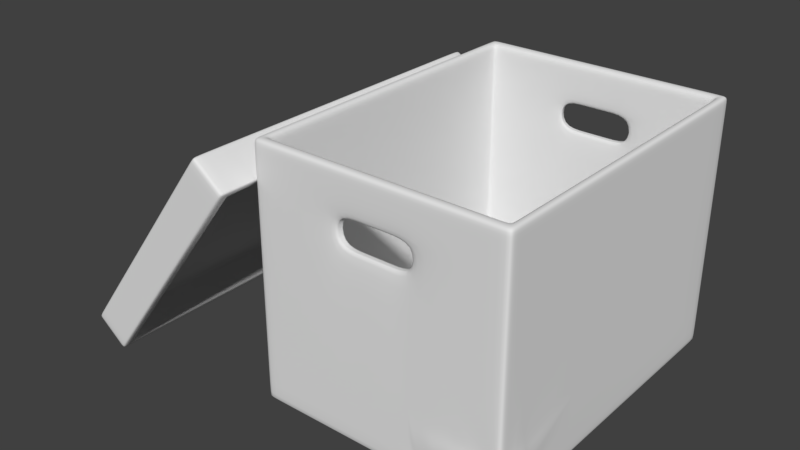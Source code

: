 # Source: Box2.blend  (saved by Blender 2.78.0; exported with 4.5.12 LTS)
import bpy
from mathutils import Matrix  # noqa: F401  (used for matrix-valued properties, if any)

bpy.ops.wm.read_factory_settings(use_empty=True)
scene = bpy.context.scene
scene.name = 'Scene'

# ---- collections
col_collection_1 = bpy.data.collections.new('Collection 1'); scene.collection.children.link(col_collection_1)
col_collection_2 = bpy.data.collections.new('Collection 2'); scene.collection.children.link(col_collection_2)
col_collection_2.hide_render = True
col_collection_2.hide_viewport = True

# ---- materials (node trees are filled in below, after node groups)
mat_material = bpy.data.materials.new('Material')
mat_material.alpha_threshold = 0.0
mat_material.roughness = 0.5

# ---- material node trees
mat_material.use_nodes = True; mat_material.node_tree.nodes.clear()
_N = mat_material.node_tree.nodes; _L = mat_material.node_tree.links
n0 = _N.new('ShaderNodeOutputMaterial'); n0.name = 'Material Output'; n0.location = (300, 300)
n1 = _N.new('ShaderNodeMixShader'); n1.name = 'Mix Shader'; n1.location = (10, 300)
n1.inputs[0].default_value = 0.75
n2 = _N.new('ShaderNodeBsdfDiffuse'); n2.name = 'Diffuse BSDF'; n2.location = (-190, 200)
n3 = _N.new('ShaderNodeBsdfGlass'); n3.name = 'Glass BSDF'; n3.location = (-190, 100)
n3.distribution = 'BECKMANN'
n3.inputs[2].default_value = 1.45
_L.new(n1.outputs[0], n0.inputs[0])
_L.new(n2.outputs[0], n1.inputs[1])
_L.new(n3.outputs[0], n1.inputs[2])
n0.is_active_output = True

# ---- world
world_world = bpy.data.worlds.new('World'); scene.world = world_world
world_world.color = (0.05088, 0.05088, 0.05088)
world_world.use_sun_shadow = False
world_world.sun_shadow_jitter_overblur = 0.0
world_world.cycles.sampling_method = 'MANUAL'

# ---- meshes
me_cube_001 = bpy.data.meshes.new('Cube.001')
me_cube_001.from_pydata([(-1.0, -1.0, 2.013), (-1.0, 1.0, 2.013), (1.0, -1.0, 2.013), (1.0, 1.0, 2.013), (-1.0, -1.0, 0.0), (-1.0, 1.0, 0.0), (1.0, 1.0, 0.0), (-0.9328, -0.9328, 2.013), (-0.9328, 0.9328, 2.013), (0.9328, -0.9328, 2.013), (0.9328, 0.9328, 2.013), (-0.9328, -0.9328, 0.04738), (-0.9328, 0.9328, 0.04738), (0.9328, 0.9328, 0.04738), (-0.9504, 1.0, 2.013), (0.9504, 1.0, 2.013), (0.9504, -1.0, 2.013), (-0.9504, -1.0, 2.013), (-0.9504, -1.0, 1.192e-07), (-0.9504, 1.0, 1.192e-07), (0.9504, 1.0, 1.192e-07), (-0.8866, 0.9328, 2.013), (0.8866, 0.9328, 2.013), (0.8866, -0.9328, 2.013), (-0.8866, -0.9328, 2.013), (-0.8866, 0.9328, 0.04738), (0.8866, 0.9328, 0.04738), (0.8791, -0.9223, 0.02743), (-0.8866, -0.9328, 0.04738), (-1.0, -0.9536, 2.013), (-1.0, 0.9536, 2.013), (1.0, 0.9536, 2.013), (1.0, -0.9536, 2.013), (1.0, 0.9536, 5.96e-08), (-1.0, -0.9536, 5.96e-08), (-1.0, 0.9536, 5.96e-08), (-0.9328, -0.8895, 2.013), (-0.9328, 0.8895, 2.013), (0.9328, 0.8895, 2.013), (0.9328, -0.8895, 2.013), (-0.9328, -0.8895, 0.04738), (-0.9328, 0.8895, 0.04738), (0.9328, 0.8895, 0.04738), (0.987, -0.8846, 0.01952), (0.8866, 0.8895, 0.04738), (0.9439, -0.9122, 0.02155), (-0.8866, 0.8895, 0.04738), (-0.8866, -0.8895, 0.04738), (0.9504, 0.9536, 1.788e-07), (-0.9504, -0.9536, 1.788e-07), (-0.9504, 0.9536, 1.788e-07), (-1.0, -1.0, 0.04478), (-1.0, -1.0, 1.968), (-1.0, 1.0, 1.968), (-1.0, 1.0, 0.04478), (1.0, 1.0, 1.968), (1.0, 1.0, 0.04478), (1.0, -1.0, 1.968), (0.9504, -1.0, 1.968), (-0.9504, -1.0, 1.968), (-0.9504, -1.0, 0.04478), (-0.9504, 1.0, 1.968), (-0.9504, 1.0, 0.04478), (0.9504, 1.0, 1.968), (0.9504, 1.0, 0.04478), (1.0, 0.9536, 1.968), (1.0, 0.9536, 0.04478), (1.0, -0.9536, 1.968), (-1.0, -0.9536, 1.968), (-1.0, -0.9536, 0.04478), (-1.0, 0.9536, 1.968), (-1.0, 0.9536, 0.04478), (0.9328, 0.9328, 1.935), (0.9328, 0.9328, 0.1254), (0.9328, -0.9328, 1.935), (-0.9328, -0.9328, 1.935), (-0.9328, -0.9328, 0.1254), (-0.9328, 0.9328, 0.1254), (-0.9328, 0.9328, 1.935), (0.8866, 0.9328, 1.935), (0.8866, 0.9328, 0.1254), (-0.8866, 0.9328, 1.935), (-0.8866, 0.9328, 0.1254), (-0.8866, -0.9328, 1.935), (-0.8866, -0.9328, 0.1254), (0.8866, -0.9328, 1.935), (-0.9328, 0.8895, 1.935), (-0.9328, 0.8895, 0.1254), (-0.9328, -0.8895, 1.935), (-0.9328, -0.8895, 0.1254), (0.9328, -0.8895, 1.935), (0.9328, 0.8895, 1.935), (0.9328, 0.8895, 0.1254), (-0.3168, 1.0, 2.013), (0.3168, 1.0, 2.013), (0.3168, -1.0, 2.013), (-0.3168, -1.0, 2.013), (0.3168, -1.0, 1.192e-07), (-0.3168, -1.0, 1.192e-07), (-0.3168, 1.0, 1.192e-07), (0.3168, 1.0, 1.192e-07), (-0.2955, 0.9328, 2.013), (0.2955, 0.9328, 2.013), (0.2955, -0.9328, 2.013), (-0.2955, -0.9328, 2.013), (-0.2955, 0.9328, 0.04738), (0.2955, 0.9328, 0.04738), (0.2955, -0.9328, 0.04738), (-0.2955, -0.9328, 0.04738), (-0.3168, -0.9536, 1.788e-07), (0.3168, -0.9536, 1.788e-07), (-0.3168, 0.9536, 1.788e-07), (0.3168, 0.9536, 1.788e-07), (-0.2955, 0.8895, 0.04738), (0.2955, 0.8895, 0.04738), (-0.2955, -0.8895, 0.04738), (0.2955, -0.8895, 0.04738), (-0.3168, 1.0, 0.04478), (0.3168, 1.0, 0.04478), (-0.3168, 1.0, 1.968), (0.3168, 1.0, 1.968), (0.3168, -1.0, 0.04478), (-0.3168, -1.0, 0.04478), (0.3168, -1.0, 1.968), (-0.3168, -1.0, 1.968), (0.2955, -0.9328, 1.935), (-0.2955, -0.9328, 1.935), (0.2955, -0.9328, 0.1254), (-0.2955, -0.9328, 0.1254), (-0.2955, 0.9328, 1.935), (0.2955, 0.9328, 1.935), (-0.2955, 0.9328, 0.1254), (0.2955, 0.9328, 0.1254), (-1.0, -1.0, 1.684), (-1.0, 1.0, 1.684), (1.0, 1.0, 1.684), (1.0, -1.0, 1.684), (0.9504, -1.0, 1.684), (-0.9504, -1.0, 1.684), (-0.9504, 1.0, 1.684), (0.9504, 1.0, 1.684), (1.0, 0.9536, 1.684), (1.0, -0.9536, 1.684), (-1.0, -0.9536, 1.684), (-1.0, 0.9536, 1.684), (0.3168, -1.0, 1.684), (-0.3168, -1.0, 1.684), (-0.3168, 1.0, 1.684), (0.3168, 1.0, 1.684), (-1.0, 1.0, 1.462), (1.0, 1.0, 1.462), (1.0, -1.0, 1.462), (0.9504, -1.0, 1.462), (-0.9504, -1.0, 1.462), (-0.9504, 1.0, 1.462), (0.9504, 1.0, 1.462), (1.0, 0.9536, 1.462), (1.0, -0.9536, 1.462), (-1.0, -0.9536, 1.462), (-1.0, 0.9536, 1.462), (0.3168, -1.0, 1.462), (-0.3168, -1.0, 1.462), (-0.3168, 1.0, 1.462), (0.3168, 1.0, 1.462), (-1.0, -1.0, 1.462), (0.9328, 0.9328, 1.459), (0.9328, -0.9328, 1.459), (-0.9328, -0.9328, 1.459), (-0.9328, 0.9328, 1.459), (0.8866, 0.9328, 1.459), (-0.8866, 0.9328, 1.459), (-0.8866, -0.9328, 1.459), (0.8866, -0.9328, 1.459), (-0.9328, 0.8895, 1.459), (-0.9328, -0.8895, 1.459), (0.9328, -0.8895, 1.459), (0.9328, 0.8895, 1.459), (0.2955, 0.9328, 1.459), (-0.2955, 0.9328, 1.459), (-0.2955, -0.9328, 1.459), (0.2955, -0.9328, 1.459), (0.9328, -0.9328, 1.689), (-0.9328, 0.9328, 1.689), (0.9328, 0.9328, 1.689), (-0.9328, -0.9328, 1.689), (0.8866, 0.9328, 1.689), (-0.8866, 0.9328, 1.689), (-0.8866, -0.9328, 1.689), (0.8866, -0.9328, 1.689), (-0.9328, 0.8895, 1.689), (-0.9328, -0.8895, 1.689), (0.9328, -0.8895, 1.689), (0.9328, 0.8895, 1.689), (0.2955, 0.9328, 1.689), (-0.2955, 0.9328, 1.689), (-0.2955, -0.9328, 1.689), (0.2955, -0.9328, 1.689), (0.3097, -0.9776, 1.461), (0.3026, -0.9552, 1.46), (-0.3026, -0.9552, 1.46), (-0.3097, -0.9776, 1.461), (-0.3026, -0.9552, 1.687), (-0.3097, -0.9776, 1.686), (0.3026, -0.9552, 1.687), (0.3097, -0.9776, 1.686), (-0.3097, 0.9776, 1.461), (-0.3026, 0.9552, 1.46), (0.3026, 0.9552, 1.46), (0.3097, 0.9776, 1.461), (0.3026, 0.9552, 1.687), (0.3097, 0.9776, 1.686), (-0.3026, 0.9552, 1.687), (-0.3097, 0.9776, 1.686), (0.1056, -1.0, 2.013), (-0.1056, -1.0, 2.013), (0.09851, -0.9328, 2.013), (-0.09851, -0.9328, 2.013), (0.1056, -1.0, 1.968), (-0.1056, -1.0, 1.968), (0.09851, -0.9328, 1.935), (-0.09851, -0.9328, 1.935), (0.1056, -1.0, 1.684), (-0.1056, -1.0, 1.684), (0.09851, -0.9328, 1.689), (-0.09851, -0.9328, 1.689), (0.1009, -0.9552, 1.687), (-0.1009, -0.9552, 1.687), (0.1032, -0.9776, 1.686), (-0.1032, -0.9776, 1.686), (0.1056, -1.0, 1.192e-07), (-0.1056, -1.0, 1.192e-07), (-0.1056, 1.0, 1.192e-07), (0.1056, 1.0, 1.192e-07), (-0.09851, 0.9328, 0.04738), (0.09851, 0.9328, 0.04738), (0.09851, -0.9328, 0.04738), (-0.09851, -0.9328, 0.04738), (-0.1056, -0.9536, 1.788e-07), (0.1056, -0.9536, 1.788e-07), (-0.1056, 0.9536, 1.788e-07), (0.1056, 0.9536, 1.788e-07), (-0.09851, 0.8895, 0.04738), (0.09851, 0.8895, 0.04738), (-0.09851, -0.8895, 0.04738), (0.09851, -0.8895, 0.04738), (-0.1056, 1.0, 0.04478), (0.1056, 1.0, 0.04478), (0.1056, -1.0, 0.04478), (-0.1056, -1.0, 0.04478), (0.09851, -0.9328, 0.1254), (-0.09851, -0.9328, 0.1254), (-0.09851, 0.9328, 0.1254), (0.09851, 0.9328, 0.1254), (0.1056, -1.0, 1.462), (-0.1056, -1.0, 1.462), (-0.1056, 1.0, 1.462), (0.1056, 1.0, 1.462), (0.09851, -0.9328, 1.459), (-0.09851, -0.9328, 1.459), (-0.09851, 0.9328, 1.459), (0.09851, 0.9328, 1.459), (-0.1009, -0.9552, 1.46), (0.1009, -0.9552, 1.46), (-0.1032, -0.9776, 1.461), (0.1032, -0.9776, 1.461), (0.1009, 0.9552, 1.46), (-0.1009, 0.9552, 1.46), (0.1032, 0.9776, 1.461), (-0.1032, 0.9776, 1.461), (-0.1056, 1.0, 2.013), (0.1056, 1.0, 2.013), (-0.09851, 0.9328, 2.013), (0.09851, 0.9328, 2.013), (-0.1056, 1.0, 1.968), (0.1056, 1.0, 1.968), (-0.09851, 0.9328, 1.935), (0.09851, 0.9328, 1.935), (-0.1056, 1.0, 1.684), (0.1056, 1.0, 1.684), (-0.09851, 0.9328, 1.689), (0.09851, 0.9328, 1.689), (-0.1009, 0.9552, 1.687), (0.1009, 0.9552, 1.687), (-0.1032, 0.9776, 1.686), (0.1032, 0.9776, 1.686), (-2.295, -1.222, 0.01092), (-2.295, 0.9002, 0.01092), (-0.9978, -1.222, 1.709), (-0.9978, 0.9002, 1.709), (-2.254, -1.155, 0.06432), (-2.254, 0.833, 0.06432), (-1.039, -1.155, 1.656), (-1.039, 0.833, 1.656), (-2.265, 0.9002, 0.0503), (-1.028, 0.9002, 1.67), (-1.028, -1.222, 1.67), (-2.265, -1.222, 0.0503), (-2.226, 0.833, 0.101), (-1.067, 0.833, 1.619), (-1.067, -1.155, 1.619), (-2.226, -1.155, 0.101), (-2.295, -1.176, 0.01092), (-2.295, 0.8538, 0.01092), (-0.9978, 0.8538, 1.709), (-0.9978, -1.176, 1.709), (-2.254, -1.111, 0.06432), (-2.254, 0.7897, 0.06432), (-1.039, 0.7897, 1.656), (-1.039, -1.111, 1.656), (-1.839, 0.9002, 0.6082), (-1.454, 0.9002, 1.112), (-1.454, -1.222, 1.112), (-1.839, -1.222, 0.6082), (-1.826, 0.833, 0.6251), (-1.467, 0.833, 1.095), (-1.467, -1.155, 1.095), (-1.826, -1.155, 0.6251), (-1.582, -1.222, 0.9439), (-1.711, -1.222, 0.776), (-1.587, -1.155, 0.9382), (-1.706, -1.155, 0.7817), (-1.711, 0.9002, 0.776), (-1.582, 0.9002, 0.9439), (-1.706, 0.833, 0.7817), (-1.587, 0.833, 0.9382), (-2.311, -1.222, 0.0229), (-2.311, 0.9002, 0.0229), (-1.013, -1.222, 1.721), (-1.013, 0.9002, 1.721), (-2.27, -1.155, 0.0763), (-2.27, 0.833, 0.0763), (-1.054, -1.155, 1.668), (-1.054, 0.833, 1.668), (-2.281, 0.9002, 0.06228), (-1.044, 0.9002, 1.682), (-1.044, -1.222, 1.682), (-2.281, -1.222, 0.06228), (-2.242, 0.833, 0.113), (-1.082, 0.833, 1.631), (-1.082, -1.155, 1.631), (-2.242, -1.155, 0.113), (-2.311, -1.176, 0.0229), (-2.311, 0.8538, 0.0229), (-1.013, 0.8538, 1.721), (-1.013, -1.176, 1.721), (-2.27, -1.111, 0.0763), (-2.27, 0.7897, 0.0763), (-1.054, 0.7897, 1.668), (-1.054, -1.111, 1.668), (-1.855, 0.9002, 0.6202), (-1.47, 0.9002, 1.124), (-1.47, -1.222, 1.124), (-1.855, -1.222, 0.6202), (-1.842, 0.833, 0.6371), (-1.483, 0.833, 1.107), (-1.483, -1.155, 1.107), (-1.842, -1.155, 0.6371), (-1.598, -1.222, 0.9559), (-1.726, -1.222, 0.788), (-1.602, -1.155, 0.9502), (-1.722, -1.155, 0.7937), (-1.726, 0.9002, 0.788), (-1.598, 0.9002, 0.9559), (-1.722, 0.833, 0.7937), (-1.602, 0.833, 0.9502), (-2.457, -1.222, 0.1347), (-2.457, 0.9002, 0.1347), (-1.16, -1.222, 1.833), (-1.16, 0.9002, 1.833), (-2.416, -1.155, 0.1881), (-2.416, 0.833, 0.1881), (-1.201, -1.155, 1.779), (-1.201, 0.833, 1.779), (-2.427, 0.9002, 0.1741), (-1.19, 0.9002, 1.793), (-1.19, -1.222, 1.793), (-2.427, -1.222, 0.1741), (-2.388, 0.833, 0.2248), (-1.229, 0.833, 1.743), (-1.229, -1.155, 1.743), (-2.388, -1.155, 0.2248), (-2.457, -1.176, 0.1347), (-2.457, 0.8538, 0.1347), (-1.16, 0.8538, 1.833), (-1.16, -1.176, 1.833), (-2.416, -1.111, 0.1881), (-2.416, 0.7897, 0.1881), (-1.201, 0.7897, 1.779), (-1.201, -1.111, 1.779), (-2.001, 0.9002, 0.732), (-1.616, 0.9002, 1.235), (-1.616, -1.222, 1.235), (-2.001, -1.222, 0.732), (-1.988, 0.833, 0.7489), (-1.629, 0.833, 1.219), (-1.629, -1.155, 1.219), (-1.988, -1.155, 0.7489), (-1.744, -1.222, 1.068), (-1.873, -1.222, 0.8998), (-1.749, -1.155, 1.062), (-1.868, -1.155, 0.9054), (-1.873, 0.9002, 0.8998), (-1.744, 0.9002, 1.068), (-1.868, 0.833, 0.9054), (-1.749, 0.833, 1.062), (-2.489, -1.222, 0.1586), (-2.489, 0.9002, 0.1586), (-1.191, -1.222, 1.857), (-1.191, 0.9002, 1.857), (-2.448, -1.155, 0.212), (-2.448, 0.833, 0.212), (-1.232, -1.155, 1.803), (-1.232, 0.833, 1.803), (-2.458, 0.9002, 0.198), (-1.221, 0.9002, 1.817), (-1.221, -1.222, 1.817), (-2.458, -1.222, 0.198), (-2.42, 0.833, 0.2488), (-1.26, 0.833, 1.767), (-1.26, -1.155, 1.767), (-2.42, -1.155, 0.2488), (-2.489, -1.176, 0.1586), (-2.489, 0.8538, 0.1586), (-1.191, 0.8538, 1.857), (-1.191, -1.176, 1.857), (-2.448, -1.113, 0.212), (-2.448, 0.7847, 0.212), (-1.232, 0.7847, 1.803), (-1.232, -1.113, 1.803), (-2.032, 0.9002, 0.7559), (-1.648, 0.9002, 1.259), (-1.648, -1.222, 1.259), (-2.032, -1.222, 0.7559), (-2.019, 0.833, 0.7728), (-1.66, 0.833, 1.243), (-1.66, -1.155, 1.243), (-2.019, -1.155, 0.7728), (-1.776, -1.222, 1.092), (-1.904, -1.222, 0.9238), (-1.78, -1.155, 1.086), (-1.9, -1.155, 0.9294), (-1.904, 0.9002, 0.9238), (-1.776, 0.9002, 1.092), (-1.9, 0.833, 0.9294), (-1.78, 0.833, 1.086), (-2.528, -1.222, 0.1886), (-2.528, 0.9002, 0.1886), (-1.23, -1.222, 1.887), (-1.23, 0.9002, 1.887), (-2.498, 0.9002, 0.228), (-1.26, 0.9002, 1.847), (-1.26, -1.222, 1.847), (-2.498, -1.222, 0.228), (-2.528, -1.176, 0.1886), (-2.528, 0.8538, 0.1886), (-1.23, 0.8538, 1.887), (-1.23, -1.176, 1.887), (-2.071, 0.9002, 0.7859), (-1.687, 0.9002, 1.289), (-1.687, -1.222, 1.289), (-2.071, -1.222, 0.7859), (-1.815, -1.222, 1.122), (-1.943, -1.222, 0.9537), (-1.943, 0.9002, 0.9537), (-1.815, 0.9002, 1.122), (-2.554, -1.222, 0.2085), (-2.554, 0.9002, 0.2085), (-1.256, -1.222, 1.907), (-1.256, 0.9002, 1.907), (-2.513, -1.155, 0.2619), (-2.513, 0.833, 0.2619), (-1.297, -1.155, 1.853), (-1.297, 0.833, 1.853), (-2.524, 0.9002, 0.2479), (-1.287, 0.9002, 1.867), (-1.287, -1.222, 1.867), (-2.524, -1.222, 0.2479), (-2.485, 0.833, 0.2987), (-1.325, 0.833, 1.816), (-1.325, -1.155, 1.816), (-2.485, -1.155, 0.2987), (-2.554, -1.176, 0.2085), (-2.554, 0.8538, 0.2085), (-1.256, 0.8538, 1.907), (-1.256, -1.176, 1.907), (-2.513, -1.111, 0.2619), (-2.513, 0.7855, 0.2619), (-1.297, 0.7855, 1.853), (-1.297, -1.111, 1.853), (-2.098, 0.9002, 0.8058), (-1.713, 0.9002, 1.309), (-1.713, -1.222, 1.309), (-2.098, -1.222, 0.8058), (-2.085, 0.833, 0.8228), (-1.726, 0.833, 1.292), (-1.726, -1.155, 1.292), (-2.085, -1.155, 0.8228), (-1.841, -1.222, 1.141), (-1.969, -1.222, 0.9737), (-1.845, -1.155, 1.136), (-1.965, -1.155, 0.9793), (-1.969, 0.9002, 0.9737), (-1.841, 0.9002, 1.141), (-1.965, 0.833, 0.9793), (-1.845, 0.833, 1.136), (-1.26, -1.114, 1.767), (-2.42, -1.114, 0.2488), (-1.66, -1.114, 1.243), (-2.019, -1.114, 0.7728), (-1.78, -1.114, 1.086), (-1.9, -1.114, 0.9294), (-1.26, 0.7785, 1.767), (-2.42, 0.7785, 0.2488), (-1.66, 0.7785, 1.243), (-2.019, 0.7785, 0.7728), (-1.78, 0.7785, 1.086), (-1.9, 0.7785, 0.9294), (-2.485, 0.7812, 0.2987), (-1.325, 0.7812, 1.816), (-2.085, 0.7812, 0.8228), (-1.726, 0.7812, 1.292), (-1.965, 0.7812, 0.9793), (-1.845, 0.7812, 1.136), (-2.485, -1.111, 0.2987), (-1.325, -1.111, 1.816), (-2.085, -1.111, 0.8228), (-1.726, -1.111, 1.292), (-1.965, -1.111, 0.9793), (-1.845, -1.111, 1.136), (-1.0, -0.7464, 2.013), (1.0, -0.7464, 2.013), (1.0, -0.7464, 5.96e-08), (-1.0, -0.7464, 5.96e-08), (-0.9328, -0.6962, 2.013), (0.9328, -0.6962, 2.013), (-0.9328, -0.6962, 0.04738), (0.9328, -0.6963, 0.04738), (0.8866, -0.6962, 0.04738), (-0.8866, -0.6962, 0.04738), (0.9535, -0.7464, 1.788e-07), (-0.9504, -0.7464, 1.788e-07), (-1.0, -0.7464, 0.04478), (-1.0, -0.7464, 1.968), (1.001, -0.7483, 0.04478), (1.0, -0.7464, 1.968), (0.9328, -0.6962, 1.935), (0.9334, -0.6991, 0.1254), (-0.9328, -0.6962, 1.935), (-0.9328, -0.6962, 0.1254), (0.2955, -0.6962, 0.04738), (-0.2955, -0.6962, 0.04738), (0.3168, -0.7464, 1.788e-07), (-0.3168, -0.7464, 1.788e-07), (1.0, -0.7464, 1.684), (-1.0, -0.7464, 1.684), (-1.0, -0.7464, 1.462), (1.0, -0.7464, 1.462), (-0.9328, -0.6962, 1.459), (0.9328, -0.6962, 1.459), (0.9328, -0.6962, 1.689), (-0.9328, -0.6962, 1.689), (0.1056, -0.7464, 1.788e-07), (-0.1056, -0.7464, 1.788e-07), (0.09851, -0.6962, 0.04738), (-0.09851, -0.6962, 0.04738), (1.0, -1.0, 0.4938), (0.9504, -1.0, 0.4938), (1.0, -0.9536, 0.4938), (0.3168, -1.0, 0.4938), (1.0, -0.7464, 0.4938), (1.001, -1.0, 0.404), (1.002, -1.0, 0.347), (0.951, -1.0, 0.404), (0.952, -1.0, 0.3005), (0.9149, -1.0, 0.2838), (1.005, -0.9536, 0.404), (1.008, -0.9538, 0.3293), (0.3168, -1.0, 0.404), (0.3168, -1.0, 0.3142), (0.3168, -1.0, 0.2244), (0.3168, -1.0, 0.1346), (1.003, -0.7483, 0.404), (1.009, -0.7567, 0.3142), (1.009, -0.7616, 0.2244), (1.004, -0.7567, 0.1346), (0.396, -0.9533, 1.788e-07), (0.4753, -0.9498, -0.0001166), (0.5558, -0.9483, -0.001933), (0.6301, -0.9495, 0.007593), (0.6984, -0.951, 0.02112), (0.8167, -0.963, 0.02428), (0.8526, -0.9102, 0.003615), (0.768, -0.9953, 0.03178), (0.6931, -0.9959, 0.0225), (0.6296, -0.9937, 0.007201), (0.5571, -0.9933, -0.003593), (0.4757, -0.9945, -0.0008804), (0.396, -0.999, 1.192e-07), (0.7666, -0.9978, 0.07168), (0.6934, -0.9963, 0.06092), (0.6313, -0.9931, 0.04602), (0.5594, -0.9922, 0.03677), (0.4767, -0.9937, 0.04201), (0.396, -0.9975, 0.04478), (0.396, -0.7464, 1.788e-07), (0.4752, -0.7464, 1.788e-07), (0.5544, -0.7464, 1.788e-07), (0.6336, -0.7464, 1.788e-07), (0.7128, -0.7464, 1.788e-07), (0.7939, -0.7464, 1.788e-07), (0.8768, -0.7464, 1.788e-07), (0.8712, -1.0, 0.4938), (0.792, -1.0, 0.4938), (0.7128, -1.0, 0.4938), (0.6336, -1.0, 0.4938), (0.5544, -1.0, 0.4938), (0.4752, -1.0, 0.4938), (0.396, -1.0, 0.4938), (0.7742, -1.01, 0.1426), (0.7051, -1.01, 0.1326), (0.6396, -1.005, 0.1211), (0.5623, -0.997, 0.1198), (0.4781, -0.999, 0.1292), (0.396, -1.0, 0.1346), (0.8684, -1.009, 0.2678), (0.7887, -1.018, 0.2219), (0.7157, -1.021, 0.2152), (0.6405, -1.013, 0.2115), (0.5597, -1.007, 0.2144), (0.4769, -1.008, 0.2213), (0.396, -1.006, 0.2244), (0.8713, -1.005, 0.3142), (0.792, -1.014, 0.3142), (0.7136, -1.016, 0.3127), (0.6352, -1.014, 0.3112), (0.5554, -1.011, 0.3124), (0.4752, -1.011, 0.3142), (0.396, -1.004, 0.3142), (0.8712, -1.0, 0.404), (0.792, -1.003, 0.404), (0.7128, -1.004, 0.404), (0.6336, -1.003, 0.404), (0.5544, -1.004, 0.404), (0.4752, -1.002, 0.404), (0.396, -1.0, 0.404), (1.011, -0.7984, -8.245e-07), (1.024, -0.8239, -0.001132), (1.002, -0.8638, -0.0032), (1.014, -0.8011, 0.04478), (1.042, -0.8364, 0.04378), (1.015, -0.8685, 0.02516), (0.9939, -0.8955, -0.005112), (0.9898, -0.8472, -0.002235), (0.9712, -0.7981, -0.000183), (0.3168, -0.9018, 1.788e-07), (0.3168, -0.85, 1.788e-07), (0.3168, -0.7982, 1.788e-07), (1.001, -0.7982, 0.4938), (1.002, -0.85, 0.4938), (1.002, -0.9018, 0.4938), (1.013, -0.8111, 0.1346), (1.024, -0.8599, 0.1343), (1.016, -0.8171, 0.2244), (1.017, -0.8651, 0.2244), (1.014, -0.882, 0.2626), (1.017, -0.8111, 0.3142), (1.019, -0.8602, 0.3142), (1.015, -0.9062, 0.3142), (1.009, -0.8011, 0.404), (1.011, -0.8519, 0.404), (1.009, -0.902, 0.404), (0.9177, -0.9075, -0.005473), (0.92, -0.8451, -0.003999), (0.8985, -0.7975, -0.0005629), (0.8136, -0.8938, 0.007869), (0.8236, -0.8461, -0.001303), (0.8091, -0.798, -0.0001631), (0.7132, -0.9004, 0.01243), (0.7212, -0.8497, 0.001908), (0.715, -0.7982, 1.788e-07), (0.6327, -0.9007, 0.003966), (0.6336, -0.85, 1.788e-07), (0.6336, -0.7982, 1.788e-07), (0.5545, -0.9, -9.414e-05), (0.5544, -0.85, 1.788e-07), (0.5544, -0.7982, 1.788e-07), (0.4752, -0.9011, 1.788e-07), (0.4752, -0.85, 1.788e-07), (0.4752, -0.7982, 1.788e-07), (0.396, -0.9018, 1.788e-07), (0.396, -0.85, 1.788e-07), (0.396, -0.7982, 1.788e-07), (0.8866, -0.9328, 0.4911), (0.9342, -0.8895, 0.4911), (0.2955, -0.9328, 0.4911), (0.9333, -0.9328, 0.4911), (0.9328, -0.6962, 0.4911), (0.3694, -0.8895, 0.04738), (0.4433, -0.8891, 0.04738), (0.5172, -0.8873, 0.04736), (0.5915, -0.8873, 0.0466), (0.6639, -0.8888, 0.05125), (0.7493, -0.887, 0.0557), (0.8492, -0.8816, 0.04023), (0.8097, -0.9674, 0.05905), (0.732, -0.9322, 0.06492), (0.6585, -0.9306, 0.05481), (0.5932, -0.9284, 0.04508), (0.5183, -0.9281, 0.04529), (0.4433, -0.9299, 0.04738), (0.3694, -0.9328, 0.04738), (0.8217, -0.979, 0.131), (0.7324, -0.941, 0.1316), (0.6631, -0.9387, 0.1226), (0.5963, -0.9344, 0.1161), (0.5197, -0.9324, 0.1206), (0.4434, -0.9329, 0.1252), (0.3694, -0.9327, 0.1254), (0.3694, -0.6962, 0.04738), (0.4433, -0.6962, 0.04738), (0.5172, -0.6962, 0.04738), (0.5911, -0.6962, 0.04738), (0.6649, -0.6962, 0.04738), (0.7388, -0.6962, 0.04738), (0.8127, -0.6962, 0.04738), (0.8127, -0.9328, 0.4911), (0.7388, -0.9328, 0.4911), (0.6649, -0.9328, 0.4911), (0.5911, -0.9328, 0.4911), (0.5172, -0.9328, 0.4911), (0.4433, -0.9328, 0.4911), (0.3694, -0.9328, 0.4911), (0.9379, -0.7459, 0.04738), (0.9579, -0.7954, 0.04722), (0.9793, -0.8412, 0.04537), (0.893, -0.745, 0.04738), (0.9152, -0.7941, 0.04706), (0.9388, -0.8394, 0.03205), (0.9371, -0.7519, 0.1254), (0.9538, -0.8033, 0.1254), (0.9862, -0.8497, 0.1244), (0.2955, -0.7446, 0.04738), (0.2955, -0.7929, 0.04738), (0.2955, -0.8412, 0.04738), (0.9328, -0.7446, 0.4911), (0.9334, -0.7929, 0.4911), (0.9344, -0.8412, 0.4911), (0.8165, -0.7446, 0.04738), (0.8342, -0.7927, 0.04723), (0.8529, -0.8377, 0.04451), (0.7388, -0.7446, 0.04738), (0.7454, -0.7929, 0.04738), (0.7556, -0.8405, 0.04768), (0.6649, -0.7446, 0.04738), (0.6649, -0.7929, 0.04738), (0.6656, -0.8412, 0.04738), (0.5911, -0.7446, 0.04738), (0.5911, -0.7929, 0.04738), (0.5911, -0.8412, 0.04738), (0.5172, -0.7446, 0.04738), (0.5172, -0.7929, 0.04738), (0.5172, -0.8412, 0.04738), (0.4433, -0.7446, 0.04738), (0.4433, -0.7929, 0.04738), (0.4433, -0.8412, 0.04738), (0.3694, -0.7446, 0.04738), (0.3694, -0.7929, 0.04738), (0.3694, -0.8412, 0.04738), (0.8894, -0.9328, 0.3997), (0.8915, -0.9338, 0.3082), (0.8987, -0.9643, 0.2518), (0.941, -0.8898, 0.3997), (0.9463, -0.8942, 0.3082), (0.9774, -0.8714, 0.2587), (0.2955, -0.9328, 0.3997), (0.2955, -0.9328, 0.3082), (0.2955, -0.9328, 0.2168), (0.9328, -0.6963, 0.3997), (0.9338, -0.6998, 0.3082), (0.9343, -0.7021, 0.2168), (0.9237, -0.9597, 0.2778), (0.9413, -0.9562, 0.3004), (0.938, -0.9328, 0.3997), (0.3694, -0.9328, 0.3997), (0.3694, -0.9332, 0.3082), (0.3694, -0.9343, 0.2168), (0.4433, -0.9331, 0.3997), (0.4433, -0.939, 0.3082), (0.4433, -0.9398, 0.2168), (0.5172, -0.9348, 0.3997), (0.5172, -0.9435, 0.3082), (0.5191, -0.9409, 0.2133), (0.5911, -0.9348, 0.3997), (0.5916, -0.9458, 0.3072), (0.5957, -0.9433, 0.2082), (0.6649, -0.9348, 0.3997), (0.6655, -0.9469, 0.3071), (0.6691, -0.9478, 0.2079), (0.7388, -0.9349, 0.3997), (0.7388, -0.945, 0.3082), (0.7375, -0.9488, 0.2131), (0.8128, -0.9332, 0.3997), (0.813, -0.9409, 0.3082), (0.8138, -0.9665, 0.2166), (0.9419, -0.8428, 0.3997), (0.9487, -0.8504, 0.3082), (0.9796, -0.8549, 0.2168), (0.9393, -0.7951, 0.3997), (0.9462, -0.8038, 0.3082), (0.9459, -0.8082, 0.2168), (0.9349, -0.7459, 0.3997), (0.9397, -0.7529, 0.3082), (0.9391, -0.7566, 0.2168)], [], [(70, 30, 1, 53), (63, 15, 3, 55), (67, 32, 2, 57), (59, 17, 0, 52), (31, 3, 10, 38), (50, 35, 5, 19), (92, 73, 13, 42), (29, 0, 7, 36), (16, 2, 9, 23), (14, 1, 8, 21), (47, 40, 11, 28), (89, 76, 11, 40), (82, 77, 12, 25), (73, 80, 26, 13), (131, 82, 25, 105), (76, 84, 28, 11), (740, 661, 663, 806), (781, 772, 667, 576), (115, 47, 28, 108), (3, 15, 22, 10), (93, 14, 21, 101), (0, 17, 24, 7), (95, 16, 23, 103), (33, 48, 20, 6), (111, 50, 19, 99), (57, 2, 16, 58), (124, 96, 17, 59), (53, 1, 14, 61), (120, 94, 15, 63), (98, 18, 49, 109), (552, 540, 50, 111), (531, 539, 48, 33), (105, 25, 46, 113), (550, 538, 47, 115), (13, 26, 44, 42), (734, 737, 45, 43), (77, 87, 41, 12), (548, 89, 40, 535), (25, 12, 41, 46), (538, 535, 40, 47), (1, 30, 37, 8), (529, 29, 36, 533), (546, 92, 42, 536), (18, 4, 34, 49), (540, 532, 35, 50), (2, 32, 39, 9), (530, 31, 38, 534), (55, 3, 31, 65), (544, 530, 32, 67), (52, 0, 29, 68), (542, 529, 30, 70), (532, 541, 71, 35), (554, 542, 70, 144), (4, 51, 69, 34), (133, 52, 68, 143), (553, 544, 67, 142), (6, 56, 66, 33), (135, 55, 65, 141), (100, 118, 64, 20), (148, 120, 63, 140), (5, 54, 62, 19), (134, 53, 61, 139), (98, 122, 60, 18), (146, 124, 59, 138), (136, 57, 58, 137), (18, 60, 51, 4), (138, 59, 52, 133), (142, 67, 57, 136), (20, 64, 56, 6), (140, 63, 55, 135), (35, 71, 54, 5), (144, 70, 53, 134), (534, 38, 91, 545), (558, 176, 92, 546, 779, 778, 777, 696), (9, 39, 90, 74), (533, 36, 88, 547), (557, 174, 89, 548), (8, 37, 86, 78), (168, 173, 87, 77), (103, 23, 85, 125), (664, 773, 806, 663), (7, 24, 83, 75), (167, 171, 84, 76), (101, 21, 81, 129), (178, 170, 82, 131), (10, 22, 79, 72), (165, 169, 80, 73), (21, 8, 78, 81), (170, 168, 77, 82), (23, 9, 74, 85), (772, 773, 664, 667), (36, 7, 75, 88), (174, 167, 76, 89), (38, 10, 72, 91), (176, 165, 73, 92), (169, 177, 132, 80), (259, 178, 131, 251), (22, 102, 130, 79), (271, 101, 129, 275), (171, 179, 128, 84), (257, 180, 694, 774, 775, 776, 127, 249), (24, 104, 126, 83), (215, 103, 125, 219), (137, 58, 123, 145), (222, 218, 124, 146), (597, 603, 121, 97), (230, 248, 122, 98), (139, 61, 119, 147), (278, 274, 120, 148), (19, 62, 117, 99), (232, 246, 118, 100), (767, 743, 116, 697), (564, 550, 115, 243), (26, 106, 114, 44), (233, 105, 113, 241), (539, 610, 609, 608, 607, 606, 605, 604, 551, 112, 48), (562, 552, 111, 239), (597, 97, 110, 585), (230, 98, 109, 237), (61, 14, 93, 119), (274, 270, 94, 120), (58, 16, 95, 123), (218, 214, 96, 124), (48, 112, 100, 20), (239, 111, 99, 231), (17, 96, 104, 24), (213, 95, 103, 215), (15, 94, 102, 22), (269, 93, 101, 271), (697, 116, 107, 710), (243, 115, 108, 236), (84, 128, 108, 28), (249, 127, 107, 235), (80, 132, 106, 26), (251, 131, 105, 233), (263, 200, 161, 254), (154, 139, 147, 162), (204, 197, 160, 145), (152, 137, 145, 160), (159, 144, 134, 149), (155, 140, 135, 150), (157, 142, 136, 151), (153, 138, 133, 164), (151, 136, 137, 152), (161, 146, 138, 153), (149, 134, 139, 154), (163, 148, 140, 155), (150, 135, 141, 156), (556, 553, 142, 157), (164, 133, 143, 158), (555, 554, 144, 159), (541, 555, 159, 71), (51, 164, 158, 69), (569, 556, 157, 567, 659, 658, 657), (56, 150, 156, 66), (118, 163, 155, 64), (54, 149, 154, 62), (122, 161, 153, 60), (565, 151, 152, 566), (60, 153, 164, 51), (567, 157, 151, 565), (64, 155, 150, 56), (71, 159, 149, 54), (566, 152, 160, 568, 617, 616, 615, 614, 613, 612, 611), (248, 254, 161, 122), (62, 154, 162, 117), (246, 256, 163, 118), (227, 204, 145, 221), (187, 195, 179, 171), (200, 202, 146, 161), (185, 193, 177, 169), (192, 183, 165, 176), (190, 184, 167, 174), (188, 181, 166, 172), (186, 182, 168, 170), (183, 185, 169, 165), (194, 186, 170, 178), (184, 187, 171, 167), (196, 188, 172, 180), (182, 189, 173, 168), (560, 190, 174, 557), (181, 191, 175, 166), (559, 192, 176, 558), (545, 91, 192, 559), (74, 90, 191, 181), (547, 88, 190, 560), (78, 86, 189, 182), (125, 85, 188, 196), (75, 83, 187, 184), (129, 81, 186, 194), (72, 79, 185, 183), (81, 78, 182, 186), (85, 74, 181, 188), (88, 75, 184, 190), (91, 72, 183, 192), (79, 130, 193, 185), (275, 129, 194, 279), (83, 126, 195, 187), (219, 125, 196, 223), (267, 208, 163, 256), (208, 210, 148, 163), (283, 212, 147, 277), (212, 205, 162, 147), (179, 195, 201, 199), (199, 201, 202, 200), (223, 196, 203, 225), (225, 203, 204, 227), (196, 180, 198, 203), (203, 198, 197, 204), (258, 179, 199, 261), (261, 199, 200, 263), (194, 178, 206, 211), (211, 206, 205, 212), (279, 194, 211, 281), (281, 211, 212, 283), (177, 193, 209, 207), (207, 209, 210, 208), (260, 177, 207, 265), (265, 207, 208, 267), (201, 226, 228, 202), (226, 225, 227, 228), (195, 224, 226, 201), (224, 223, 225, 226), (126, 220, 224, 195), (220, 219, 223, 224), (202, 228, 222, 146), (228, 227, 221, 222), (96, 214, 216, 104), (214, 213, 215, 216), (123, 95, 213, 217), (217, 213, 214, 218), (145, 123, 217, 221), (221, 217, 218, 222), (104, 216, 220, 126), (216, 215, 219, 220), (206, 266, 268, 205), (266, 265, 267, 268), (178, 259, 266, 206), (259, 260, 265, 266), (198, 262, 264, 197), (262, 261, 263, 264), (180, 257, 262, 198), (257, 258, 261, 262), (205, 268, 255, 162), (268, 267, 256, 255), (117, 162, 255, 245), (245, 255, 256, 246), (121, 580, 579, 578, 577, 568, 160, 253, 247), (247, 253, 254, 248), (197, 264, 253, 160), (264, 263, 254, 253), (132, 252, 234, 106), (252, 251, 233, 234), (128, 250, 236, 108), (250, 249, 235, 236), (116, 244, 235, 107), (244, 243, 236, 235), (112, 240, 232, 100), (240, 239, 231, 232), (97, 229, 238, 110), (229, 230, 237, 238), (551, 561, 240, 112), (561, 562, 239, 240), (106, 234, 242, 114), (234, 233, 241, 242), (549, 563, 244, 116, 743, 742, 741), (563, 564, 243, 244), (99, 117, 245, 231), (231, 245, 246, 232), (97, 121, 247, 229), (229, 247, 248, 230), (179, 258, 250, 128), (258, 257, 249, 250), (177, 260, 252, 132), (260, 259, 251, 252), (209, 282, 284, 210), (282, 281, 283, 284), (193, 280, 282, 209), (280, 279, 281, 282), (210, 284, 278, 148), (284, 283, 277, 278), (130, 276, 280, 193), (276, 275, 279, 280), (94, 270, 272, 102), (270, 269, 271, 272), (119, 93, 269, 273), (273, 269, 270, 274), (147, 119, 273, 277), (277, 273, 274, 278), (102, 272, 276, 130), (272, 271, 275, 276), (303, 307, 292, 288), (301, 305, 289, 285), (295, 299, 291, 287), (293, 297, 290, 286), (288, 292, 298, 294), (309, 313, 297, 293), (285, 289, 300, 296), (311, 315, 299, 295), (286, 290, 306, 302), (302, 306, 305, 301), (287, 291, 308, 304), (304, 308, 307, 303), (296, 300, 316, 312), (317, 319, 315, 311), (294, 298, 314, 310), (321, 323, 313, 309), (312, 316, 320, 318), (318, 320, 319, 317), (310, 314, 324, 322), (322, 324, 323, 321), (347, 348, 388, 387), (346, 330, 370, 386), (354, 338, 378, 394), (363, 364, 404, 403), (332, 347, 387, 372), (325, 336, 376, 365), (360, 356, 396, 400), (330, 337, 377, 370), (353, 363, 403, 393), (345, 346, 386, 385), (327, 344, 384, 367), (339, 355, 395, 379), (336, 352, 392, 376), (362, 361, 401, 402), (329, 345, 385, 369), (328, 334, 374, 368), (364, 354, 394, 404), (335, 327, 367, 375), (361, 349, 389, 401), (344, 343, 383, 384), (300, 289, 329, 340), (317, 311, 351, 357), (318, 317, 357, 358), (309, 293, 333, 349), (315, 319, 359, 355), (310, 322, 362, 350), (301, 285, 325, 341), (319, 320, 360, 359), (311, 295, 335, 351), (302, 301, 341, 342), (293, 286, 326, 333), (312, 318, 358, 352), (303, 288, 328, 343), (294, 310, 350, 334), (297, 313, 353, 337), (286, 302, 342, 326), (304, 303, 343, 344), (321, 309, 349, 361), (295, 287, 327, 335), (324, 314, 354, 364), (288, 294, 334, 328), (289, 305, 345, 329), (322, 321, 361, 362), (296, 312, 352, 336), (299, 315, 355, 339), (287, 304, 344, 327), (305, 306, 346, 345), (313, 323, 363, 353), (290, 297, 337, 330), (320, 316, 356, 360), (285, 296, 336, 325), (292, 307, 347, 332), (323, 324, 364, 363), (314, 298, 338, 354), (306, 290, 330, 346), (307, 308, 348, 347), (291, 299, 339, 331), (298, 292, 332, 338), (316, 300, 340, 356), (308, 291, 331, 348), (368, 374, 414, 408), (404, 394, 434, 444), (375, 367, 407, 415), (401, 389, 429, 441), (384, 383, 423, 424), (366, 382, 422, 406), (377, 393, 433, 417), (374, 390, 430, 414), (383, 368, 408, 423), (392, 398, 438, 432), (373, 366, 406, 413), (382, 381, 421, 422), (391, 375, 415, 431), (399, 400, 440, 439), (381, 365, 405, 421), (390, 402, 442, 430), (395, 399, 439, 435), (389, 373, 413, 429), (398, 397, 437, 438), (397, 391, 431, 437), (331, 339, 379, 371), (338, 332, 372, 378), (356, 340, 380, 396), (348, 331, 371, 388), (340, 329, 369, 380), (357, 351, 391, 397), (358, 357, 397, 398), (349, 333, 373, 389), (355, 359, 399, 395), (350, 362, 402, 390), (341, 325, 365, 381), (359, 360, 400, 399), (351, 335, 375, 391), (342, 341, 381, 382), (333, 326, 366, 373), (352, 358, 398, 392), (343, 328, 368, 383), (334, 350, 390, 374), (337, 353, 393, 377), (326, 342, 382, 366), (408, 414, 450, 448), (415, 407, 447, 451), (441, 429, 457, 463), (424, 423, 455, 456), (406, 422, 454, 446), (414, 430, 458, 450), (423, 408, 448, 455), (432, 438, 462, 460), (413, 406, 446, 449), (422, 421, 453, 454), (431, 415, 451, 459), (421, 405, 445, 453), (430, 442, 464, 458), (429, 413, 449, 457), (438, 437, 461, 462), (437, 431, 459, 461), (369, 385, 425, 409), (402, 401, 441, 442), (376, 392, 432, 416), (379, 395, 435, 419), (367, 384, 424, 407), (385, 386, 426, 425), (393, 403, 443, 433), (370, 377, 417, 410), (400, 396, 436, 440), (365, 376, 416, 405), (372, 387, 427, 412), (403, 404, 444, 443), (394, 378, 418, 434), (386, 370, 410, 426), (387, 388, 428, 427), (371, 379, 419, 411), (378, 372, 412, 418), (396, 380, 420, 436), (388, 371, 411, 428), (380, 369, 409, 420), (448, 450, 474, 468), (451, 447, 467, 475), (463, 457, 489, 501), (456, 455, 483, 484), (446, 454, 482, 466), (450, 458, 490, 474), (455, 448, 468, 483), (460, 462, 498, 492), (449, 446, 466, 473), (454, 453, 481, 482), (459, 451, 475, 491), (453, 445, 465, 481), (458, 464, 502, 490), (457, 449, 473, 489), (462, 461, 497, 498), (442, 441, 463, 464), (416, 432, 460, 452), (407, 424, 456, 447), (405, 416, 452, 445), (483, 468, 472, 487), (481, 465, 469, 485), (475, 467, 471, 479), (473, 466, 470, 477), (468, 474, 478, 472), (489, 473, 477, 493), (465, 476, 480, 469), (491, 475, 479, 495), (466, 482, 486, 470), (482, 481, 485, 486), (467, 484, 488, 471), (484, 483, 487, 488), (476, 492, 496, 480), (497, 491, 495, 499), (474, 490, 494, 478), (501, 489, 493, 503), (492, 498, 500, 496), (498, 497, 499, 500), (490, 502, 504, 494), (502, 501, 503, 504), (464, 463, 501, 502), (452, 460, 492, 476), (447, 456, 484, 467), (445, 452, 476, 465), (461, 459, 491, 497), (420, 409, 425, 506), (436, 420, 506, 508), (419, 435, 507, 505), (439, 440, 510, 509), (440, 436, 508, 510), (411, 419, 505, 428), (435, 439, 509, 507), (507, 509, 515, 513), (428, 505, 511, 427), (505, 507, 513, 511), (509, 510, 516, 515), (510, 508, 514, 516), (506, 425, 426, 512), (508, 506, 512, 514), (426, 410, 417, 512), (417, 433, 514, 512), (433, 443, 516, 514), (443, 444, 515, 516), (444, 434, 513, 515), (434, 418, 511, 513), (418, 412, 427, 511), (503, 493, 519, 521), (494, 504, 522, 520), (478, 494, 520, 518), (504, 503, 521, 522), (493, 477, 517, 519), (472, 478, 518, 487), (477, 470, 486, 517), (522, 521, 527, 528), (520, 522, 528, 526), (518, 520, 526, 524), (487, 518, 524, 488), (521, 519, 525, 527), (519, 517, 523, 525), (517, 486, 485, 523), (488, 524, 479, 471), (479, 524, 526, 495), (495, 526, 528, 499), (499, 528, 527, 500), (500, 527, 525, 496), (480, 523, 485, 469), (496, 525, 523, 480), (242, 241, 564, 563), (114, 242, 563, 549), (238, 237, 562, 561), (110, 238, 561, 551, 656, 655, 654), (86, 547, 560, 189), (90, 545, 559, 191), (191, 559, 558, 175), (189, 560, 557, 173), (66, 156, 556, 569, 581, 582, 583, 584, 543), (69, 158, 555, 541), (158, 143, 554, 555), (156, 141, 553, 556), (237, 109, 552, 562), (691, 656, 551, 604), (241, 113, 550, 564), (44, 114, 549, 718, 719, 720, 721, 722, 723, 724, 537), (173, 557, 548, 87), (37, 533, 547, 86), (812, 779, 546, 738), (39, 534, 545, 90), (141, 65, 544, 553), (33, 66, 543, 531), (143, 68, 542, 554), (34, 69, 541, 532), (68, 29, 529, 542), (65, 31, 530, 544), (32, 530, 534, 39), (49, 34, 532, 540), (738, 546, 536, 732), (30, 529, 533, 37), (46, 41, 535, 538), (87, 548, 535, 41), (42, 44, 537, 536), (113, 46, 538, 550), (645, 653, 539, 531), (109, 49, 540, 552), (644, 617, 568, 577), (575, 567, 565, 570), (570, 565, 566, 572), (670, 659, 567, 575), (667, 670, 575, 576), (781, 576, 571, 573), (571, 570, 572, 573), (576, 575, 570, 571), (603, 623, 580, 121), (623, 630, 579, 580), (630, 637, 578, 579), (637, 644, 577, 578), (573, 572, 638, 631), (631, 638, 639, 632), (632, 639, 640, 633), (633, 640, 641, 634), (634, 641, 642, 635), (635, 642, 643, 636), (636, 643, 644, 637), (574, 573, 631, 624), (624, 631, 632, 625), (625, 632, 633, 626), (626, 633, 634, 627), (627, 634, 635, 628), (628, 635, 636, 629), (629, 636, 637, 630), (618, 625, 626, 619), (619, 626, 627, 620), (620, 627, 628, 621), (621, 628, 629, 622), (622, 629, 630, 623), (598, 618, 619, 599), (599, 619, 620, 600), (600, 620, 621, 601), (601, 621, 622, 602), (602, 622, 623, 603), (572, 566, 611, 638), (638, 611, 612, 639), (639, 612, 613, 640), (640, 613, 614, 641), (641, 614, 615, 642), (642, 615, 616, 643), (643, 616, 617, 644), (653, 673, 610, 539), (673, 676, 609, 610), (676, 679, 608, 609), (679, 682, 607, 608), (682, 685, 606, 607), (685, 688, 605, 606), (688, 691, 604, 605), (590, 591, 27, 704), (592, 593, 589, 590), (593, 594, 588, 589), (594, 595, 587, 588), (595, 596, 586, 587), (596, 597, 585, 586), (592, 598, 599, 593), (593, 599, 600, 594), (594, 600, 601, 595), (595, 601, 602, 596), (596, 602, 603, 597), (586, 585, 689, 686), (686, 689, 690, 687), (687, 690, 691, 688), (587, 586, 686, 683), (683, 686, 687, 684), (684, 687, 688, 685), (588, 587, 683, 680), (680, 683, 684, 681), (681, 684, 685, 682), (589, 588, 680, 677), (677, 680, 681, 678), (678, 681, 682, 679), (590, 589, 677, 674), (674, 677, 678, 675), (675, 678, 679, 676), (591, 590, 674, 671), (671, 674, 675, 672), (672, 675, 676, 673), (651, 671, 672, 652), (652, 672, 673, 653), (582, 581, 668, 665), (665, 668, 669, 666), (666, 669, 670, 667), (583, 582, 665, 662), (662, 665, 666, 663), (663, 666, 667, 664), (584, 583, 662, 660), (660, 662, 663, 661), (543, 584, 660, 648), (648, 660, 661, 649), (581, 569, 657, 668), (668, 657, 658, 669), (669, 658, 659, 670), (647, 651, 652, 646), (646, 652, 653, 645), (585, 110, 654, 689), (689, 654, 655, 690), (690, 655, 656, 691), (531, 543, 648, 645), (645, 648, 649, 646), (646, 649, 650, 647), (175, 558, 696, 744, 745, 746, 693), (172, 166, 695, 692), (180, 172, 692, 725, 726, 727, 728, 729, 730, 731, 694), (166, 175, 693, 695), (45, 703, 704, 27), (703, 702, 705, 704), (702, 701, 706, 705), (701, 700, 707, 706), (700, 699, 708, 707), (699, 698, 709, 708), (698, 697, 710, 709), (737, 749, 703, 45), (749, 752, 702, 703), (752, 755, 701, 702), (755, 758, 700, 701), (758, 761, 699, 700), (761, 764, 698, 699), (764, 767, 697, 698), (776, 785, 717, 127), (785, 788, 716, 717), (788, 791, 715, 716), (791, 794, 714, 715), (794, 797, 713, 714), (797, 800, 712, 713), (800, 803, 711, 712), (127, 717, 710, 107), (717, 716, 709, 710), (716, 715, 708, 709), (715, 714, 707, 708), (714, 713, 706, 707), (713, 712, 705, 706), (712, 711, 704, 705), (719, 718, 765, 762), (762, 765, 766, 763), (763, 766, 767, 764), (720, 719, 762, 759), (759, 762, 763, 760), (760, 763, 764, 761), (721, 720, 759, 756), (756, 759, 760, 757), (757, 760, 761, 758), (722, 721, 756, 753), (753, 756, 757, 754), (754, 757, 758, 755), (723, 722, 753, 750), (750, 753, 754, 751), (751, 754, 755, 752), (724, 723, 750, 747), (747, 750, 751, 748), (748, 751, 752, 749), (537, 724, 747, 735), (735, 747, 748, 736), (736, 748, 749, 737), (740, 739, 733, 734), (739, 738, 732, 733), (806, 809, 739, 740), (809, 812, 738, 739), (718, 549, 741, 765), (765, 741, 742, 766), (766, 742, 743, 767), (536, 537, 735, 732), (732, 735, 736, 733), (733, 736, 737, 734), (745, 744, 810, 807), (807, 810, 811, 808), (808, 811, 812, 809), (746, 745, 807, 804), (804, 807, 808, 805), (805, 808, 809, 806), (693, 746, 804, 771), (771, 804, 805, 772), (772, 805, 806, 773), (726, 725, 801, 798), (798, 801, 802, 799), (799, 802, 803, 800), (727, 726, 798, 795), (795, 798, 799, 796), (796, 799, 800, 797), (728, 727, 795, 792), (792, 795, 796, 793), (793, 796, 797, 794), (729, 728, 792, 789), (789, 792, 793, 790), (790, 793, 794, 791), (730, 729, 789, 786), (786, 789, 790, 787), (787, 790, 791, 788), (731, 730, 786, 783), (783, 786, 787, 784), (784, 787, 788, 785), (694, 731, 783, 774), (774, 783, 784, 775), (775, 784, 785, 776), (744, 696, 777, 810), (810, 777, 778, 811), (811, 778, 779, 812), (692, 695, 782, 768), (768, 782, 781, 769), (769, 781, 780, 770), (725, 692, 768, 801), (801, 768, 769, 802), (802, 769, 770, 803), (695, 693, 771, 782), (782, 771, 772, 781), (740, 734, 649, 661), (43, 650, 649, 734), (574, 780, 781, 573), (780, 574, 624, 770), (625, 803, 770, 624), (618, 711, 803, 625), (598, 704, 711, 618), (647, 650, 43, 651), (43, 45, 671, 651), (45, 27, 591, 671), (590, 704, 598, 592)])
me_cube_001.polygons.foreach_set('use_smooth', [True] * 786)
me_cube_001.use_remesh_preserve_volume = False
me_cube_001.use_remesh_preserve_attributes = False
me_cube_001.use_mirror_vertex_groups = False
me_cube_001.update()
me_cylinder_005 = bpy.data.meshes.new('Cylinder.005')
me_cylinder_005.from_pydata([(5.606e-08, 1.364e-07, -1.093), (7.605e-08, 1.576e-07, -1.04), (5.606e-08, 1.0, -1.093), (2.468e-08, 1.291, 1.084), (0.1951, 0.9808, -1.093), (0.252, 1.267, 1.084), (0.3827, 0.9239, -1.093), (0.4942, 1.193, 1.084), (0.5556, 0.8315, -1.093), (0.7175, 1.074, 1.084), (0.7071, 0.7071, -1.093), (0.9132, 0.9132, 1.084), (0.8315, 0.5556, -1.093), (1.074, 0.7175, 1.084), (0.9239, 0.3827, -1.093), (1.193, 0.4942, 1.084), (0.9808, 0.1951, -1.093), (1.267, 0.252, 1.084), (1.0, 2.119e-07, -1.093), (1.291, 1.523e-07, 1.084), (0.9808, -0.1951, -1.093), (1.267, -0.252, 1.084), (0.9239, -0.3827, -1.093), (1.193, -0.4942, 1.084), (0.8315, -0.5556, -1.093), (1.074, -0.7175, 1.084), (0.7071, -0.7071, -1.093), (0.9132, -0.9132, 1.084), (0.5556, -0.8315, -1.093), (0.7175, -1.074, 1.084), (0.3827, -0.9239, -1.093), (0.4942, -1.193, 1.084), (0.1951, -0.9808, -1.093), (0.252, -1.267, 1.084), (-2.698e-07, -1.0, -1.093), (-3.961e-07, -1.291, 1.084), (-0.1951, -0.9808, -1.093), (-0.252, -1.267, 1.084), (-0.3827, -0.9239, -1.093), (-0.4942, -1.193, 1.084), (-0.5556, -0.8315, -1.093), (-0.7175, -1.074, 1.084), (-0.7071, -0.7071, -1.093), (-0.9132, -0.9132, 1.084), (-0.8315, -0.5556, -1.093), (-1.074, -0.7175, 1.084), (-0.9239, -0.3827, -1.093), (-1.193, -0.4942, 1.084), (-0.9808, -0.1951, -1.093), (-1.267, -0.252, 1.084), (-1.0, 1.102e-06, -1.093), (-1.291, 1.302e-06, 1.084), (-0.9808, 0.1951, -1.093), (-1.267, 0.252, 1.084), (-0.9239, 0.3827, -1.093), (-1.193, 0.4942, 1.084), (-0.8315, 0.5556, -1.093), (-1.074, 0.7175, 1.084), (-0.7071, 0.7071, -1.093), (-0.9132, 0.9132, 1.084), (-0.5556, 0.8315, -1.093), (-0.7175, 1.074, 1.084), (-0.3827, 0.9239, -1.093), (-0.4942, 1.193, 1.084), (-0.1951, 0.9808, -1.093), (-0.252, 1.267, 1.084), (5.606e-08, 1.0, -1.027), (0.1951, 0.9808, -1.027), (0.3827, 0.9239, -1.027), (0.5556, 0.8315, -1.027), (0.7071, 0.7071, -1.027), (0.8315, 0.5556, -1.027), (0.9239, 0.3827, -1.027), (0.9808, 0.1951, -1.027), (1.0, 2.119e-07, -1.027), (0.9808, -0.1951, -1.027), (0.9239, -0.3827, -1.027), (0.8315, -0.5556, -1.027), (0.7071, -0.7071, -1.027), (0.5556, -0.8315, -1.027), (0.3827, -0.9239, -1.027), (0.1951, -0.9808, -1.027), (-2.698e-07, -1.0, -1.027), (-0.1951, -0.9808, -1.027), (-0.3827, -0.9239, -1.027), (-0.5556, -0.8315, -1.027), (-0.7071, -0.7071, -1.027), (-0.8315, -0.5556, -1.027), (-0.9239, -0.3827, -1.027), (-0.9808, -0.1951, -1.027), (-1.0, 1.102e-06, -1.027), (-0.9808, 0.1951, -1.027), (-0.9239, 0.3827, -1.027), (-0.8315, 0.5556, -1.027), (-0.7071, 0.7071, -1.027), (-0.5556, 0.8315, -1.027), (-0.3827, 0.9239, -1.027), (-0.1951, 0.9808, -1.027), (2.634e-08, 1.276, 0.972), (0.2489, 1.251, 0.972), (0.4883, 1.179, 0.972), (0.7089, 1.061, 0.972), (0.9023, 0.9023, 0.972), (1.061, 0.7089, 0.972), (1.179, 0.4883, 0.972), (1.251, 0.2489, 0.972), (1.276, 1.554e-07, 0.972), (1.251, -0.2489, 0.972), (1.179, -0.4883, 0.972), (1.061, -0.7089, 0.972), (0.9023, -0.9023, 0.972), (0.7089, -1.061, 0.972), (0.4883, -1.179, 0.972), (0.2489, -1.251, 0.972), (-3.894e-07, -1.276, 0.972), (-0.2489, -1.251, 0.972), (-0.4883, -1.179, 0.972), (-0.7089, -1.061, 0.972), (-0.9023, -0.9023, 0.972), (-1.061, -0.7089, 0.972), (-1.179, -0.4883, 0.972), (-1.251, -0.2489, 0.972), (-1.276, 1.291e-06, 0.972), (-1.251, 0.2489, 0.972), (-1.179, 0.4883, 0.972), (-1.061, 0.7089, 0.972), (-0.9023, 0.9023, 0.972), (-0.7089, 1.061, 0.972), (-0.4883, 1.179, 0.972), (-0.2489, 1.251, 0.972), (0.222, 1.116, -0.02747), (0.4355, 1.051, -0.02747), (0.6322, 0.9462, -0.02747), (0.8047, 0.8047, -0.02747), (0.9462, 0.6322, -0.02747), (1.051, 0.4355, -0.02747), (1.116, 0.222, -0.02747), (1.138, 1.837e-07, -0.02747), (1.116, -0.222, -0.02747), (1.051, -0.4355, -0.02747), (0.9462, -0.6322, -0.02747), (0.8047, -0.8047, -0.02747), (0.6322, -0.9462, -0.02747), (0.4355, -1.051, -0.02747), (0.222, -1.116, -0.02747), (-3.296e-07, -1.138, -0.02747), (-0.222, -1.116, -0.02747), (-0.4355, -1.051, -0.02747), (-0.6322, -0.9462, -0.02747), (-0.8047, -0.8047, -0.02747), (-0.9462, -0.6322, -0.02747), (-1.051, -0.4355, -0.02747), (-1.116, -0.222, -0.02747), (-1.138, 1.197e-06, -0.02747), (-1.116, 0.222, -0.02747), (-1.051, 0.4355, -0.02747), (-0.9462, 0.6322, -0.02747), (-0.8047, 0.8047, -0.02747), (-0.6322, 0.9462, -0.02747), (-0.4355, 1.051, -0.02747), (-0.222, 1.116, -0.02747), (4.12e-08, 1.138, -0.02747), (3.993e-08, 1.15, 0.05792), (0.2243, 1.128, 0.05792), (0.44, 1.062, 0.05792), (0.6388, 0.956, 0.05792), (0.813, 0.813, 0.05792), (0.956, 0.6388, 0.05792), (1.062, 0.44, 0.05792), (1.128, 0.2243, 0.05792), (1.15, 1.813e-07, 0.05792), (1.128, -0.2243, 0.05792), (1.062, -0.44, 0.05792), (0.956, -0.6388, 0.05792), (0.813, -0.813, 0.05792), (0.6388, -0.956, 0.05792), (0.44, -1.062, 0.05792), (0.2243, -1.128, 0.05792), (-3.347e-07, -1.15, 0.05792), (-0.2243, -1.128, 0.05792), (-0.44, -1.062, 0.05792), (-0.6388, -0.956, 0.05792), (-0.813, -0.813, 0.05792), (-0.956, -0.6388, 0.05792), (-1.062, -0.44, 0.05792), (-1.128, -0.2243, 0.05792), (-1.15, 1.205e-06, 0.05792), (-1.128, 0.2243, 0.05792), (-1.062, 0.44, 0.05792), (-0.956, 0.6388, 0.05792), (-0.813, 0.813, 0.05792), (-0.6388, 0.956, 0.05792), (-0.44, 1.062, 0.05792), (-0.2243, 1.128, 0.05792), (2.753e-08, 1.265, 0.8921), (0.2468, 1.241, 0.8921), (0.4841, 1.169, 0.8921), (0.7028, 1.052, 0.8921), (0.8945, 0.8945, 0.8921), (1.052, 0.7028, 0.8921), (1.169, 0.4841, 0.8921), (1.241, 0.2468, 0.8921), (1.265, 1.577e-07, 0.8921), (1.241, -0.2468, 0.8921), (1.169, -0.4841, 0.8921), (1.052, -0.7028, 0.8921), (0.8945, -0.8945, 0.8921), (0.7028, -1.052, 0.8921), (0.4841, -1.169, 0.8921), (0.2468, -1.241, 0.8921), (-3.846e-07, -1.265, 0.8921), (-0.2468, -1.241, 0.8921), (-0.4841, -1.169, 0.8921), (-0.7028, -1.052, 0.8921), (-0.8945, -0.8945, 0.8921), (-1.052, -0.7028, 0.8921), (-1.169, -0.4841, 0.8921), (-1.241, -0.2468, 0.8921), (-1.265, 1.284e-06, 0.8921), (-1.241, 0.2468, 0.8921), (-1.169, 0.4841, 0.8921), (-1.052, 0.7028, 0.8921), (-0.8945, 0.8945, 0.8921), (-0.7028, 1.052, 0.8921), (-0.4841, 1.169, 0.8921), (-0.2468, 1.241, 0.8921), (0.1971, 0.991, -0.9514), (0.3867, 0.9335, -0.9514), (0.5614, 0.8401, -0.9514), (0.7145, 0.7145, -0.9514), (0.8401, 0.5614, -0.9514), (0.9335, 0.3867, -0.9514), (0.991, 0.1971, -0.9514), (1.01, 2.098e-07, -0.9514), (0.991, -0.1971, -0.9514), (0.9335, -0.3867, -0.9514), (0.8401, -0.5614, -0.9514), (0.7145, -0.7145, -0.9514), (0.5614, -0.8401, -0.9514), (0.3867, -0.9335, -0.9514), (0.1971, -0.991, -0.9514), (-2.743e-07, -1.01, -0.9514), (-0.1971, -0.991, -0.9514), (-0.3867, -0.9335, -0.9514), (-0.5614, -0.8401, -0.9514), (-0.7145, -0.7145, -0.9514), (-0.8401, -0.5614, -0.9514), (-0.9335, -0.3867, -0.9514), (-0.991, -0.1971, -0.9514), (-1.01, 1.109e-06, -0.9514), (-0.991, 0.1971, -0.9514), (-0.9335, 0.3867, -0.9514), (-0.8401, 0.5614, -0.9514), (-0.7145, 0.7145, -0.9514), (-0.5614, 0.8401, -0.9514), (-0.3867, 0.9335, -0.9514), (-0.1971, 0.991, -0.9514), (5.494e-08, 1.01, -0.9514), (4.272e-08, 1.124, -0.1297), (0.2193, 1.102, -0.1297), (0.4301, 1.038, -0.1297), (0.6244, 0.9345, -0.1297), (0.7947, 0.7947, -0.1297), (0.9345, 0.6244, -0.1297), (1.038, 0.4301, -0.1297), (1.102, 0.2193, -0.1297), (1.124, 1.866e-07, -0.1297), (1.102, -0.2193, -0.1297), (1.038, -0.4301, -0.1297), (0.9345, -0.6244, -0.1297), (0.7947, -0.7947, -0.1297), (0.6244, -0.9345, -0.1297), (0.4301, -1.038, -0.1297), (0.2193, -1.102, -0.1297), (-3.235e-07, -1.124, -0.1297), (-0.2193, -1.102, -0.1297), (-0.4301, -1.038, -0.1297), (-0.6244, -0.9345, -0.1297), (-0.7947, -0.7947, -0.1297), (-0.9345, -0.6244, -0.1297), (-1.038, -0.4301, -0.1297), (-1.102, -0.2193, -0.1297), (-1.124, 1.187e-06, -0.1297), (-1.102, 0.2193, -0.1297), (-1.038, 0.4301, -0.1297), (-0.9345, 0.6244, -0.1297), (-0.7947, 0.7947, -0.1297), (-0.6244, 0.9345, -0.1297), (-0.4301, 1.038, -0.1297), (-0.2193, 1.102, -0.1297), (0.229, 1.151, 1.084), (4.199e-08, 1.174, 1.084), (0.4493, 1.085, 1.084), (0.6522, 0.9762, 1.084), (0.8302, 0.8302, 1.084), (0.9762, 0.6522, 1.084), (1.085, 0.4493, 1.084), (1.151, 0.229, 1.084), (1.174, 1.732e-07, 1.084), (1.151, -0.229, 1.084), (1.085, -0.4493, 1.084), (0.9762, -0.6522, 1.084), (0.8302, -0.8302, 1.084), (0.6522, -0.9762, 1.084), (0.4493, -1.085, 1.084), (0.229, -1.151, 1.084), (-3.406e-07, -1.174, 1.084), (-0.229, -1.151, 1.084), (-0.4493, -1.085, 1.084), (-0.6522, -0.9762, 1.084), (-0.8302, -0.8301, 1.084), (-0.9762, -0.6522, 1.084), (-1.085, -0.4493, 1.084), (-1.151, -0.229, 1.084), (-1.174, 1.218e-06, 1.084), (-1.151, 0.229, 1.084), (-1.085, 0.4493, 1.084), (-0.9762, 0.6522, 1.084), (-0.8301, 0.8302, 1.084), (-0.6522, 0.9762, 1.084), (-0.4493, 1.085, 1.084), (-0.229, 1.151, 1.084), (0.2247, 1.13, 0.9689), (4.436e-08, 1.152, 0.9689), (0.4408, 1.064, 0.9689), (0.64, 0.9578, 0.9689), (0.8145, 0.8145, 0.9689), (0.9578, 0.64, 0.9689), (1.064, 0.4408, 0.9689), (1.13, 0.2247, 0.9689), (1.152, 1.779e-07, 0.9689), (1.13, -0.2247, 0.9689), (1.064, -0.4408, 0.9689), (0.9578, -0.64, 0.9689), (0.8145, -0.8145, 0.9689), (0.64, -0.9578, 0.9689), (0.4408, -1.064, 0.9689), (0.2247, -1.13, 0.9689), (-3.31e-07, -1.152, 0.9689), (-0.2247, -1.13, 0.9689), (-0.4408, -1.064, 0.9689), (-0.64, -0.9578, 0.9689), (-0.8145, -0.8145, 0.9689), (-0.9578, -0.64, 0.9689), (-1.064, -0.4408, 0.9689), (-1.13, -0.2247, 0.9689), (-1.152, 1.203e-06, 0.9689), (-1.13, 0.2247, 0.9689), (-1.064, 0.4408, 0.9689), (-0.9578, 0.64, 0.9689), (-0.8145, 0.8145, 0.9689), (-0.64, 0.9578, 0.9689), (-0.4408, 1.064, 0.9689), (-0.2247, 1.13, 0.9689), (0.2198, 1.105, 0.8867), (4.838e-08, 1.127, 0.8867), (0.4312, 1.041, 0.8867), (0.626, 0.9369, 0.8867), (0.7967, 0.7967, 0.8867), (0.9369, 0.626, 0.8867), (1.041, 0.4312, 0.8867), (1.105, 0.2198, 0.8867), (1.127, 1.819e-07, 0.8867), (1.105, -0.2198, 0.8867), (1.041, -0.4312, 0.8867), (0.9369, -0.626, 0.8867), (0.7967, -0.7967, 0.8867), (0.626, -0.9369, 0.8867), (0.4312, -1.041, 0.8867), (0.2198, -1.105, 0.8867), (-3.188e-07, -1.127, 0.8867), (-0.2198, -1.105, 0.8867), (-0.4312, -1.041, 0.8867), (-0.626, -0.9369, 0.8867), (-0.7967, -0.7967, 0.8867), (-0.9369, -0.626, 0.8867), (-1.041, -0.4312, 0.8867), (-1.105, -0.2198, 0.8867), (-1.127, 1.185e-06, 0.8867), (-1.105, 0.2198, 0.8867), (-1.041, 0.4312, 0.8867), (-0.9369, 0.626, 0.8867), (-0.7967, 0.7967, 0.8867), (-0.626, 0.9369, 0.8867), (-0.4312, 1.041, 0.8867), (-0.2198, 1.105, 0.8867), (0.1752, 0.8809, -1.04), (7.605e-08, 0.8982, -1.04), (0.3437, 0.8298, -1.04), (0.499, 0.7468, -1.04), (0.6351, 0.6351, -1.04), (0.7468, 0.499, -1.04), (0.8298, 0.3437, -1.04), (0.8809, 0.1752, -1.04), (0.8982, 2.254e-07, -1.04), (0.8809, -0.1752, -1.04), (0.8298, -0.3437, -1.04), (0.7468, -0.499, -1.04), (0.6351, -0.6351, -1.04), (0.499, -0.7468, -1.04), (0.3437, -0.8298, -1.04), (0.1752, -0.8809, -1.04), (-2.166e-07, -0.8982, -1.04), (-0.1752, -0.8809, -1.04), (-0.3437, -0.8298, -1.04), (-0.499, -0.7468, -1.04), (-0.6351, -0.6351, -1.04), (-0.7468, -0.499, -1.04), (-0.8298, -0.3437, -1.04), (-0.8809, -0.1752, -1.04), (-0.8982, 1.025e-06, -1.04), (-0.8809, 0.1752, -1.04), (-0.8298, 0.3437, -1.04), (-0.7468, 0.499, -1.04), (-0.6351, 0.6351, -1.04), (-0.499, 0.7468, -1.04), (-0.3437, 0.8298, -1.04), (-0.1752, 0.8809, -1.04), (-0.6442, -0.6442, -0.951), (0.3486, 0.8417, -0.951), (-0.5061, -0.7575, -0.951), (0.1777, 0.8935, -0.951), (7.45e-08, 0.911, -0.951), (-0.6442, 0.6442, -0.951), (0.8417, -0.3486, -0.951), (-0.7575, 0.5061, -0.951), (0.8935, -0.1777, -0.951), (-0.3486, -0.8417, -0.951), (-0.1777, -0.8935, -0.951), (-2.224e-07, -0.911, -0.951), (-0.8417, 0.3486, -0.951), (-0.8935, 0.1777, -0.951), (0.911, 2.23e-07, -0.951), (0.8935, 0.1777, -0.951), (0.7575, -0.5061, -0.951), (-0.5061, 0.7575, -0.951), (0.6442, -0.6442, -0.951), (-0.3486, 0.8417, -0.951), (0.5061, 0.7575, -0.951), (-0.7575, -0.5061, -0.951), (0.6442, 0.6442, -0.951), (-0.8417, -0.3486, -0.951), (0.5061, -0.7575, -0.951), (-0.1777, 0.8935, -0.951), (0.3486, -0.8417, -0.951), (0.7575, 0.5061, -0.951), (-0.8935, -0.1777, -0.951), (0.8417, 0.3486, -0.951), (-0.911, 1.034e-06, -0.951), (0.1777, -0.8935, -0.951), (-0.7205, -0.7205, -0.03212), (0.3899, 0.9413, -0.03212), (-0.5661, -0.8472, -0.03212), (0.1988, 0.9993, -0.03212), (-0.7205, 0.7205, -0.03212), (0.9413, -0.3899, -0.03212), (-0.8472, 0.5661, -0.03212), (0.9993, -0.1988, -0.03212), (-0.3899, -0.9413, -0.03212), (-0.1988, -0.9993, -0.03212), (-0.9413, 0.3899, -0.03212), (1.019, 2.024e-07, -0.03212), (0.8472, -0.5661, -0.03212), (-0.5661, 0.8472, -0.03212), (0.7205, -0.7205, -0.03212), (-0.3899, 0.9413, -0.03212), (0.5661, 0.8472, -0.03212), (-0.8472, -0.5661, -0.03212), (0.7205, 0.7205, -0.03212), (-0.9413, -0.3899, -0.03212), (0.5661, -0.8472, -0.03212), (-0.1988, 0.9993, -0.03212), (0.3899, -0.9413, -0.03212), (0.8472, 0.5661, -0.03212), (-0.9993, -0.1988, -0.03212), (0.9413, 0.3899, -0.03212), (-1.019, 1.109e-06, -0.03212), (0.1988, -0.9993, -0.03212), (6.144e-08, 1.019, -0.03212), (-2.706e-07, -1.019, -0.03212), (-0.9993, 0.1988, -0.03212), (0.9993, 0.1988, -0.03212), (6.274e-08, 1.008, -0.1238), (-2.657e-07, -1.008, -0.1238), (-0.9888, 0.1967, -0.1238), (0.9888, 0.1967, -0.1238), (-0.7129, -0.7129, -0.1238), (0.3858, 0.9314, -0.1238), (-0.5601, -0.8382, -0.1238), (0.1967, 0.9888, -0.1238), (-0.7129, 0.7129, -0.1238), (0.9314, -0.3858, -0.1238), (-0.8382, 0.5601, -0.1238), (0.9888, -0.1967, -0.1238), (-0.3858, -0.9314, -0.1238), (-0.1967, -0.9888, -0.1238), (-0.9314, 0.3858, -0.1238), (1.008, 2.045e-07, -0.1238), (0.8382, -0.5601, -0.1238), (-0.5601, 0.8382, -0.1238), (0.7129, -0.7129, -0.1238), (-0.3858, 0.9314, -0.1238), (0.5601, 0.8382, -0.1238), (-0.8382, -0.5601, -0.1238), (0.7129, 0.7129, -0.1238), (-0.9314, -0.3858, -0.1238), (0.5601, -0.8382, -0.1238), (-0.1967, 0.9888, -0.1238), (0.3858, -0.9314, -0.1238), (0.8382, 0.5601, -0.1238), (-0.9888, -0.1967, -0.1238), (0.9314, 0.3858, -0.1238), (-1.008, 1.102e-06, -0.1238), (0.1967, -0.9888, -0.1238), (-0.7282, -0.7282, 0.06053), (0.3941, 0.9514, 0.06053), (-0.5721, -0.8562, 0.06053), (0.2009, 1.01, 0.06053), (-0.7282, 0.7282, 0.06053), (0.9514, -0.3941, 0.06053), (-0.8562, 0.5721, 0.06053), (1.01, -0.2009, 0.06053), (-0.3941, -0.9514, 0.06053), (-0.2009, -1.01, 0.06053), (-0.9514, 0.3941, 0.06053), (1.03, 2.004e-07, 0.06053), (0.8562, -0.5721, 0.06053), (-0.5721, 0.8562, 0.06053), (0.7282, -0.7282, 0.06053), (-0.3941, 0.9514, 0.06053), (0.5721, 0.8562, 0.06053), (-0.8562, -0.5721, 0.06053), (0.7282, 0.7282, 0.06053), (-0.9514, -0.3941, 0.06053), (0.5721, -0.8562, 0.06053), (-0.2009, 1.01, 0.06053), (0.3941, -0.9514, 0.06053), (0.8562, 0.5721, 0.06053), (-1.01, -0.2009, 0.06053), (0.9514, 0.3941, 0.06053), (-1.03, 1.117e-06, 0.06053), (0.2009, -1.01, 0.06053), (6.012e-08, 1.03, 0.06053), (-2.754e-07, -1.03, 0.06053), (-1.01, 0.2009, 0.06053), (1.01, 0.2009, 0.06053), (0.2688, 1.351, 1.088), (1.522e-08, 1.378, 1.088), (1.525e-08, 1.394, 0.9682), (0.5273, 1.273, 1.088), (0.7655, 1.146, 1.088), (0.9743, 0.9743, 1.088), (1.146, 0.7655, 1.088), (1.273, 0.5273, 1.088), (1.351, 0.2688, 1.088), (1.378, 1.341e-07, 1.088), (1.351, -0.2688, 1.088), (1.273, -0.5273, 1.088), (1.146, -0.7655, 1.088), (0.9743, -0.9743, 1.088), (0.7655, -1.146, 1.088), (0.5273, -1.273, 1.088), (0.2688, -1.351, 1.088), (-4.338e-07, -1.378, 1.088), (-0.2688, -1.351, 1.088), (-0.5273, -1.273, 1.088), (-0.7655, -1.146, 1.088), (-0.9743, -0.9743, 1.088), (-1.146, -0.7655, 1.088), (-1.273, -0.5273, 1.088), (-1.351, -0.2688, 1.088), (-1.378, 1.361e-06, 1.088), (-1.351, 0.2688, 1.088), (-1.273, 0.5273, 1.088), (-1.146, 0.7655, 1.088), (-0.9743, 0.9743, 1.088), (-0.7655, 1.146, 1.088), (-0.5273, 1.273, 1.088), (-0.2688, 1.351, 1.088), (0.2719, 1.367, 0.9682), (0.5334, 1.288, 0.9682), (0.7743, 1.159, 0.9682), (0.9855, 0.9855, 0.9682), (1.159, 0.7743, 0.9682), (1.288, 0.5334, 0.9682), (1.367, 0.2719, 0.9682), (1.394, 1.305e-07, 0.9682), (1.367, -0.2719, 0.9682), (1.288, -0.5334, 0.9682), (1.159, -0.7743, 0.9682), (0.9855, -0.9855, 0.9682), (0.7743, -1.159, 0.9682), (0.5334, -1.288, 0.9682), (0.2719, -1.367, 0.9682), (-4.389e-07, -1.394, 0.9682), (-0.2719, -1.367, 0.9682), (-0.5334, -1.288, 0.9682), (-0.7743, -1.159, 0.9682), (-0.9855, -0.9855, 0.9682), (-1.159, -0.7743, 0.9682), (-1.288, -0.5334, 0.9682), (-1.367, -0.2719, 0.9682), (-1.394, 1.371e-06, 0.9682), (-1.367, 0.2719, 0.9682), (-1.288, 0.5334, 0.9682), (-1.159, 0.7743, 0.9682), (-0.9855, 0.9855, 0.9682), (-0.7743, 1.159, 0.9682), (-0.5334, 1.288, 0.9682), (-0.2719, 1.367, 0.9682), (1.251, 0.2489, 0.8806), (1.367, 0.2719, 0.8769), (1.276, 1.554e-07, 0.8806), (1.394, 1.305e-07, 0.8769), (1.251, -0.2489, 0.8806), (1.367, -0.2719, 0.8769), (1.179, -0.4883, 0.8806), (1.288, -0.5334, 0.8769), (1.061, -0.7089, 0.8806), (1.159, -0.7743, 0.8769), (0.9023, -0.9023, 0.8806), (0.9855, -0.9855, 0.8769), (0.7089, -1.061, 0.8806), (0.7743, -1.159, 0.8769), (0.4883, -1.179, 0.8806), (0.5334, -1.288, 0.8769), (0.2489, -1.251, 0.8806), (0.2719, -1.367, 0.8769), (-3.906e-07, -1.276, 0.8806), (-4.401e-07, -1.394, 0.8769), (-0.2489, -1.251, 0.8806), (-0.2719, -1.367, 0.8769), (-0.7743, -1.159, 0.8769), (-0.7089, -1.061, 0.8806), (-0.4883, -1.179, 0.8806), (-0.5334, -1.288, 0.8769), (-0.2489, 1.251, 0.8806), (2.515e-08, 1.276, 0.8806), (-0.4883, 1.179, 0.8806), (-0.7089, 1.061, 0.8806), (-0.9023, 0.9023, 0.8806), (-1.061, 0.7089, 0.8806), (-1.179, 0.4883, 0.8806), (-1.251, 0.2489, 0.8806), (-1.276, 1.291e-06, 0.8806), (-1.251, -0.2489, 0.8806), (-1.179, -0.4883, 0.8806), (-1.061, -0.7089, 0.8806), (-0.9023, -0.9023, 0.8806), (1.179, 0.4883, 0.8806), (1.061, 0.7089, 0.8806), (0.9023, 0.9023, 0.8806), (0.7089, 1.061, 0.8806), (0.4883, 1.179, 0.8806), (0.2489, 1.251, 0.8806), (-0.2719, 1.367, 0.8769), (1.405e-08, 1.394, 0.8769), (-0.5334, 1.288, 0.8769), (-0.7743, 1.159, 0.8769), (-0.9855, 0.9855, 0.8769), (-1.159, 0.7743, 0.8769), (-1.288, 0.5334, 0.8769), (-1.367, 0.2719, 0.8769), (-1.394, 1.371e-06, 0.8769), (-1.367, -0.2719, 0.8769), (-1.288, -0.5334, 0.8769), (-1.159, -0.7743, 0.8769), (-0.9855, -0.9855, 0.8769), (1.288, 0.5334, 0.8769), (1.159, 0.7743, 0.8769), (0.9855, 0.9855, 0.8769), (0.7743, 1.159, 0.8769), (0.5334, 1.288, 0.8769), (0.2719, 1.367, 0.8769)], [], [(6, 8, 0, 4), (29, 27, 302, 303), (98, 129, 636, 637), (10, 12, 0, 8), (63, 61, 319, 320), (61, 63, 577, 576), (104, 103, 650, 649), (14, 16, 0, 12), (49, 47, 312, 313), (47, 49, 570, 569), (594, 595, 631, 629), (18, 20, 0, 16), (15, 13, 295, 296), (21, 23, 557, 556), (105, 104, 649, 610), (22, 24, 0, 20), (35, 33, 305, 306), (7, 9, 550, 549), (59, 61, 576, 575), (26, 28, 0, 24), (21, 19, 298, 299), (595, 596, 635, 631), (33, 35, 563, 562), (30, 32, 0, 28), (55, 53, 315, 316), (106, 105, 610, 612), (19, 21, 556, 555), (34, 36, 0, 32), (41, 39, 308, 309), (596, 597, 632, 635), (45, 47, 569, 568), (38, 40, 0, 36), (61, 59, 318, 319), (107, 106, 612, 614), (31, 33, 562, 561), (42, 44, 0, 40), (7, 5, 290, 292), (597, 598, 667, 632), (5, 7, 549, 546), (46, 48, 0, 44), (27, 25, 301, 302), (108, 107, 614, 616), (57, 59, 575, 574), (50, 52, 0, 48), (13, 11, 294, 295), (43, 45, 568, 567), (598, 599, 666, 667), (54, 56, 0, 52), (47, 45, 311, 312), (17, 19, 555, 554), (599, 600, 665, 666), (58, 60, 0, 56), (33, 31, 304, 305), (109, 108, 616, 618), (55, 57, 574, 573), (62, 64, 0, 60), (3, 65, 321, 291), (3, 5, 546, 547), (29, 31, 561, 560), (600, 601, 664, 665), (15, 17, 554, 553), (110, 109, 618, 620), (64, 97, 66, 2), (62, 96, 97, 64), (60, 95, 96, 62), (58, 94, 95, 60), (56, 93, 94, 58), (54, 92, 93, 56), (52, 91, 92, 54), (50, 90, 91, 52), (48, 89, 90, 50), (46, 88, 89, 48), (44, 87, 88, 46), (42, 86, 87, 44), (40, 85, 86, 42), (38, 84, 85, 40), (36, 83, 84, 38), (34, 82, 83, 36), (32, 81, 82, 34), (30, 80, 81, 32), (28, 79, 80, 30), (26, 78, 79, 28), (24, 77, 78, 26), (22, 76, 77, 24), (20, 75, 76, 22), (18, 74, 75, 20), (16, 73, 74, 18), (14, 72, 73, 16), (12, 71, 72, 14), (10, 70, 71, 12), (8, 69, 70, 10), (6, 68, 69, 8), (4, 67, 68, 6), (2, 66, 67, 4), (225, 129, 98, 194), (224, 128, 129, 225), (223, 127, 128, 224), (222, 126, 127, 223), (221, 125, 126, 222), (220, 124, 125, 221), (219, 123, 124, 220), (218, 122, 123, 219), (217, 121, 122, 218), (216, 120, 121, 217), (215, 119, 120, 216), (214, 118, 119, 215), (213, 117, 118, 214), (212, 116, 117, 213), (211, 115, 116, 212), (210, 114, 115, 211), (209, 113, 114, 210), (208, 112, 113, 209), (207, 111, 112, 208), (206, 110, 111, 207), (205, 109, 110, 206), (204, 108, 109, 205), (203, 107, 108, 204), (202, 106, 107, 203), (201, 105, 106, 202), (200, 104, 105, 201), (199, 103, 104, 200), (198, 102, 103, 199), (197, 101, 102, 198), (196, 100, 101, 197), (195, 99, 100, 196), (194, 98, 99, 195), (258, 161, 130, 259), (259, 130, 131, 260), (260, 131, 132, 261), (261, 132, 133, 262), (262, 133, 134, 263), (263, 134, 135, 264), (264, 135, 136, 265), (265, 136, 137, 266), (266, 137, 138, 267), (267, 138, 139, 268), (268, 139, 140, 269), (269, 140, 141, 270), (270, 141, 142, 271), (271, 142, 143, 272), (272, 143, 144, 273), (273, 144, 145, 274), (274, 145, 146, 275), (275, 146, 147, 276), (276, 147, 148, 277), (277, 148, 149, 278), (278, 149, 150, 279), (279, 150, 151, 280), (280, 151, 152, 281), (281, 152, 153, 282), (282, 153, 154, 283), (283, 154, 155, 284), (284, 155, 156, 285), (285, 156, 157, 286), (286, 157, 158, 287), (287, 158, 159, 288), (288, 159, 160, 289), (289, 160, 161, 258), (161, 162, 163, 130), (130, 163, 164, 131), (131, 164, 165, 132), (132, 165, 166, 133), (133, 166, 167, 134), (134, 167, 168, 135), (135, 168, 169, 136), (136, 169, 170, 137), (137, 170, 171, 138), (138, 171, 172, 139), (139, 172, 173, 140), (140, 173, 174, 141), (141, 174, 175, 142), (142, 175, 176, 143), (143, 176, 177, 144), (144, 177, 178, 145), (145, 178, 179, 146), (146, 179, 180, 147), (147, 180, 181, 148), (148, 181, 182, 149), (149, 182, 183, 150), (150, 183, 184, 151), (151, 184, 185, 152), (152, 185, 186, 153), (153, 186, 187, 154), (154, 187, 188, 155), (155, 188, 189, 156), (156, 189, 190, 157), (157, 190, 191, 158), (158, 191, 192, 159), (159, 192, 193, 160), (160, 193, 162, 161), (163, 195, 196, 164), (165, 197, 198, 166), (167, 199, 200, 168), (169, 201, 202, 170), (171, 203, 204, 172), (173, 205, 206, 174), (175, 207, 208, 176), (177, 209, 210, 178), (179, 211, 212, 180), (181, 213, 214, 182), (183, 215, 216, 184), (185, 217, 218, 186), (187, 219, 220, 188), (189, 221, 222, 190), (191, 223, 224, 192), (193, 225, 194, 162), (97, 256, 257, 66), (96, 255, 256, 97), (95, 254, 255, 96), (94, 253, 254, 95), (93, 252, 253, 94), (92, 251, 252, 93), (91, 250, 251, 92), (90, 249, 250, 91), (89, 248, 249, 90), (88, 247, 248, 89), (87, 246, 247, 88), (86, 245, 246, 87), (85, 244, 245, 86), (84, 243, 244, 85), (83, 242, 243, 84), (82, 241, 242, 83), (81, 240, 241, 82), (80, 239, 240, 81), (79, 238, 239, 80), (78, 237, 238, 79), (77, 236, 237, 78), (76, 235, 236, 77), (75, 234, 235, 76), (74, 233, 234, 75), (73, 232, 233, 74), (72, 231, 232, 73), (71, 230, 231, 72), (70, 229, 230, 71), (69, 228, 229, 70), (68, 227, 228, 69), (67, 226, 227, 68), (66, 257, 226, 67), (256, 289, 258, 257), (254, 287, 288, 255), (252, 285, 286, 253), (250, 283, 284, 251), (248, 281, 282, 249), (246, 279, 280, 247), (244, 277, 278, 245), (242, 275, 276, 243), (240, 273, 274, 241), (238, 271, 272, 239), (236, 269, 270, 237), (234, 267, 268, 235), (232, 265, 266, 233), (230, 263, 264, 231), (228, 261, 262, 229), (226, 259, 260, 227), (53, 51, 314, 315), (0, 64, 2, 4), (316, 315, 347, 348), (298, 297, 329, 330), (315, 314, 346, 347), (297, 296, 328, 329), (306, 305, 337, 338), (305, 304, 336, 337), (314, 313, 345, 346), (296, 295, 327, 328), (313, 312, 344, 345), (295, 294, 326, 327), (291, 321, 353, 323), (304, 303, 335, 336), (321, 320, 352, 353), (303, 302, 334, 335), (312, 311, 343, 344), (294, 293, 325, 326), (43, 41, 309, 310), (9, 7, 292, 293), (23, 21, 299, 300), (57, 55, 316, 317), (37, 35, 306, 307), (51, 49, 313, 314), (17, 15, 296, 297), (31, 29, 303, 304), (11, 9, 293, 294), (5, 3, 291, 290), (65, 63, 320, 321), (45, 43, 310, 311), (59, 57, 317, 318), (25, 23, 300, 301), (39, 37, 307, 308), (19, 17, 297, 298), (341, 340, 372, 373), (322, 323, 355, 354), (350, 349, 381, 382), (332, 331, 363, 364), (349, 348, 380, 381), (331, 330, 362, 363), (340, 339, 371, 372), (339, 338, 370, 371), (348, 347, 379, 380), (330, 329, 361, 362), (347, 346, 378, 379), (329, 328, 360, 361), (338, 337, 369, 370), (337, 336, 368, 369), (346, 345, 377, 378), (328, 327, 359, 360), (307, 306, 338, 339), (308, 307, 339, 340), (299, 298, 330, 331), (317, 316, 348, 349), (300, 299, 331, 332), (318, 317, 349, 350), (290, 291, 323, 322), (309, 308, 340, 341), (292, 290, 322, 324), (310, 309, 341, 342), (301, 300, 332, 333), (319, 318, 350, 351), (302, 301, 333, 334), (320, 319, 351, 352), (293, 292, 324, 325), (311, 310, 342, 343), (437, 435, 415, 416), (436, 434, 397, 398), (435, 423, 414, 415), (434, 424, 396, 397), (418, 420, 405, 406), (419, 421, 386, 388), (420, 427, 404, 405), (421, 422, 387, 386), (423, 425, 413, 414), (424, 426, 395, 396), (425, 430, 412, 413), (426, 432, 394, 395), (427, 428, 403, 404), (428, 429, 402, 403), (430, 431, 411, 412), (432, 433, 393, 394), (324, 322, 354, 356), (342, 341, 373, 374), (333, 332, 364, 365), (351, 350, 382, 383), (334, 333, 365, 366), (352, 351, 383, 384), (325, 324, 356, 357), (343, 342, 374, 375), (326, 325, 357, 358), (344, 343, 375, 376), (335, 334, 366, 367), (353, 352, 384, 385), (336, 335, 367, 368), (323, 353, 385, 355), (327, 326, 358, 359), (345, 344, 376, 377), (1, 389, 388, 386), (1, 391, 390, 389), (1, 393, 392, 391), (1, 395, 394, 393), (1, 397, 396, 395), (1, 399, 398, 397), (1, 401, 400, 399), (1, 403, 402, 401), (1, 405, 404, 403), (1, 407, 406, 405), (1, 409, 408, 407), (1, 411, 410, 409), (1, 413, 412, 411), (1, 415, 414, 413), (1, 417, 416, 415), (387, 417, 1, 386), (438, 419, 388, 389), (439, 418, 406, 407), (440, 438, 389, 390), (441, 439, 407, 408), (442, 436, 398, 399), (443, 437, 416, 417), (444, 442, 399, 400), (422, 443, 417, 387), (445, 440, 390, 391), (446, 441, 408, 409), (447, 445, 391, 392), (448, 446, 409, 410), (449, 444, 400, 401), (429, 449, 401, 402), (433, 447, 392, 393), (431, 448, 410, 411), (483, 513, 449, 429), (512, 510, 446, 448), (511, 509, 445, 447), (482, 507, 443, 422), (508, 506, 442, 444), (505, 503, 439, 441), (504, 502, 438, 440), (497, 485, 433, 432), (496, 484, 431, 430), (494, 495, 428, 427), (491, 493, 426, 424), (490, 492, 425, 423), (487, 489, 421, 419), (486, 488, 420, 418), (500, 498, 434, 436), (501, 499, 435, 437), (529, 527, 463, 465), (528, 526, 462, 464), (527, 518, 454, 463), (526, 519, 455, 462), (514, 516, 452, 450), (515, 517, 453, 451), (516, 522, 458, 452), (517, 542, 478, 453), (518, 520, 456, 454), (519, 521, 457, 455), (520, 524, 460, 456), (521, 525, 461, 457), (522, 523, 459, 458), (523, 543, 479, 459), (524, 544, 480, 460), (525, 545, 481, 461), (530, 515, 451, 466), (531, 514, 450, 467), (532, 530, 466, 468), (533, 531, 467, 469), (534, 528, 464, 470), (535, 529, 465, 471), (536, 534, 470, 472), (542, 535, 471, 478), (537, 532, 468, 473), (538, 533, 469, 474), (539, 537, 473, 475), (540, 538, 474, 476), (541, 536, 472, 477), (543, 541, 477, 479), (545, 539, 475, 481), (544, 540, 476, 480), (465, 463, 499, 501), (464, 462, 498, 500), (463, 454, 490, 499), (462, 455, 491, 498), (450, 452, 488, 486), (451, 453, 489, 487), (452, 458, 494, 488), (453, 478, 482, 489), (454, 456, 492, 490), (455, 457, 493, 491), (456, 460, 496, 492), (457, 461, 497, 493), (458, 459, 495, 494), (459, 479, 483, 495), (460, 480, 484, 496), (461, 481, 485, 497), (466, 451, 487, 502), (467, 450, 486, 503), (468, 466, 502, 504), (469, 467, 503, 505), (470, 464, 500, 506), (471, 465, 501, 507), (472, 470, 506, 508), (478, 471, 507, 482), (473, 468, 504, 509), (474, 469, 505, 510), (475, 473, 509, 511), (476, 474, 510, 512), (477, 472, 508, 513), (479, 477, 513, 483), (481, 475, 511, 485), (480, 476, 512, 484), (370, 369, 541, 543), (378, 377, 538, 540), (360, 359, 537, 539), (355, 385, 535, 542), (368, 367, 534, 536), (376, 375, 531, 533), (358, 357, 530, 532), (362, 361, 545, 525), (380, 379, 544, 524), (372, 371, 523, 522), (206, 366, 528, 174), (206, 207, 367, 366), (364, 363, 521, 519), (382, 381, 520, 518), (207, 175, 534, 367), (356, 354, 517, 515), (374, 373, 516, 514), (175, 174, 528, 534), (366, 365, 526, 528), (384, 383, 527, 529), (548, 547, 546, 579), (579, 546, 549, 580), (580, 549, 550, 581), (581, 550, 551, 582), (582, 551, 552, 583), (583, 552, 553, 584), (584, 553, 554, 585), (585, 554, 555, 586), (586, 555, 556, 587), (587, 556, 557, 588), (588, 557, 558, 589), (589, 558, 559, 590), (590, 559, 560, 591), (591, 560, 561, 592), (592, 561, 562, 593), (593, 562, 563, 594), (594, 563, 564, 595), (595, 564, 565, 596), (596, 565, 566, 597), (597, 566, 567, 598), (598, 567, 568, 599), (599, 568, 569, 600), (600, 569, 570, 601), (601, 570, 571, 602), (602, 571, 572, 603), (603, 572, 573, 604), (604, 573, 574, 605), (605, 574, 575, 606), (606, 575, 576, 607), (607, 576, 577, 608), (608, 577, 578, 609), (609, 578, 547, 548), (9, 11, 551, 550), (601, 602, 663, 664), (111, 110, 620, 622), (35, 37, 564, 563), (602, 603, 662, 663), (49, 51, 571, 570), (112, 111, 622, 624), (603, 604, 661, 662), (113, 112, 624, 626), (23, 25, 558, 557), (114, 113, 626, 628), (604, 605, 660, 661), (37, 39, 565, 564), (548, 579, 673, 656), (63, 65, 578, 577), (115, 114, 628, 630), (11, 13, 552, 551), (605, 606, 659, 660), (25, 27, 559, 558), (579, 580, 672, 673), (51, 53, 572, 571), (65, 3, 547, 578), (116, 115, 630, 634), (13, 15, 553, 552), (606, 607, 658, 659), (39, 41, 566, 565), (53, 55, 573, 572), (580, 581, 671, 672), (117, 116, 634, 633), (27, 29, 560, 559), (607, 608, 657, 658), (41, 43, 567, 566), (637, 636, 655, 656), (649, 650, 669, 668), (610, 649, 668, 611), (612, 610, 611, 613), (614, 612, 613, 615), (616, 614, 615, 617), (618, 616, 617, 619), (620, 618, 619, 621), (622, 620, 621, 623), (624, 622, 623, 625), (626, 624, 625, 627), (628, 626, 627, 629), (630, 628, 629, 631), (634, 630, 631, 635), (633, 634, 635, 632), (650, 651, 670, 669), (636, 638, 657, 655), (651, 652, 671, 670), (638, 639, 658, 657), (652, 653, 672, 671), (639, 640, 659, 658), (653, 654, 673, 672), (640, 641, 660, 659), (654, 637, 656, 673), (641, 642, 661, 660), (642, 643, 662, 661), (643, 644, 663, 662), (644, 645, 664, 663), (645, 646, 665, 664), (646, 647, 666, 665), (647, 648, 667, 666), (648, 633, 632, 667), (593, 594, 629, 627), (103, 102, 651, 650), (129, 128, 638, 636), (592, 593, 627, 625), (102, 101, 652, 651), (128, 127, 639, 638), (591, 592, 625, 623), (101, 100, 653, 652), (127, 126, 640, 639), (590, 591, 623, 621), (100, 99, 654, 653), (126, 125, 641, 640), (589, 590, 621, 619), (99, 98, 637, 654), (125, 124, 642, 641), (588, 589, 619, 617), (124, 123, 643, 642), (587, 588, 617, 615), (123, 122, 644, 643), (586, 587, 615, 613), (122, 121, 645, 644), (585, 586, 613, 611), (121, 120, 646, 645), (584, 585, 611, 668), (120, 119, 647, 646), (583, 584, 668, 669), (609, 548, 656, 655), (119, 118, 648, 647), (582, 583, 669, 670), (608, 609, 655, 657), (118, 117, 633, 648), (581, 582, 670, 671), (173, 172, 519, 526), (205, 173, 526, 365), (204, 205, 365, 364), (204, 364, 519, 172), (171, 170, 525, 521), (203, 171, 521, 363), (202, 203, 363, 362), (202, 362, 525, 170), (169, 168, 539, 545), (200, 360, 539, 168), (200, 201, 361, 360), (169, 545, 361, 201), (167, 166, 532, 537), (198, 358, 532, 166), (198, 199, 359, 358), (199, 167, 537, 359), (165, 164, 515, 530), (196, 356, 515, 164), (196, 197, 357, 356), (197, 165, 530, 357), (194, 195, 354, 355), (162, 194, 355, 542), (163, 162, 542, 517), (195, 163, 517, 354), (224, 225, 385, 384), (224, 384, 529, 192), (193, 192, 529, 535), (225, 193, 535, 385), (223, 191, 527, 383), (191, 190, 518, 527), (222, 382, 518, 190), (222, 223, 383, 382), (220, 221, 381, 380), (220, 380, 524, 188), (189, 188, 524, 520), (221, 189, 520, 381), (218, 219, 379, 378), (218, 378, 540, 186), (187, 186, 540, 544), (187, 544, 379, 219), (216, 217, 377, 376), (217, 185, 538, 377), (185, 184, 533, 538), (216, 376, 533, 184), (183, 182, 514, 531), (215, 183, 531, 375), (214, 215, 375, 374), (214, 374, 514, 182), (181, 180, 522, 516), (213, 181, 516, 373), (212, 213, 373, 372), (212, 372, 522, 180), (179, 178, 543, 523), (178, 210, 370, 543), (210, 211, 371, 370), (211, 179, 523, 371), (209, 177, 541, 369), (208, 209, 369, 368), (208, 368, 536, 176), (177, 176, 536, 541), (273, 513, 508, 272), (273, 240, 449, 513), (240, 239, 444, 449), (272, 508, 444, 239), (271, 238, 442, 506), (271, 506, 500, 270), (270, 500, 436, 237), (238, 237, 436, 442), (236, 235, 424, 434), (268, 491, 424, 235), (269, 498, 491, 268), (269, 236, 434, 498), (234, 233, 432, 426), (266, 497, 432, 233), (267, 493, 497, 266), (267, 234, 426, 493), (265, 485, 511, 264), (232, 433, 485, 265), (232, 231, 447, 433), (264, 511, 447, 231), (263, 509, 504, 262), (262, 504, 440, 229), (230, 229, 440, 445), (263, 230, 445, 509), (228, 227, 419, 438), (261, 228, 438, 502), (261, 502, 487, 260), (260, 487, 419, 227), (226, 257, 422, 421), (257, 258, 482, 422), (259, 489, 482, 258), (259, 226, 421, 489), (256, 255, 437, 443), (288, 501, 437, 255), (289, 507, 501, 288), (289, 256, 443, 507), (254, 253, 423, 435), (286, 490, 423, 253), (287, 499, 490, 286), (287, 254, 435, 499), (252, 251, 430, 425), (284, 496, 430, 251), (285, 492, 496, 284), (285, 252, 425, 492), (283, 484, 512, 282), (282, 512, 448, 249), (250, 249, 448, 431), (250, 431, 484, 283), (281, 510, 505, 280), (281, 248, 446, 510), (248, 247, 441, 446), (280, 505, 441, 247), (279, 503, 486, 278), (278, 486, 418, 245), (246, 245, 418, 439), (279, 246, 439, 503), (244, 243, 427, 420), (277, 244, 420, 488), (277, 488, 494, 276), (276, 494, 427, 243), (275, 495, 483, 274), (274, 483, 429, 241), (241, 429, 428, 242), (242, 428, 495, 275)])
me_cylinder_005.polygons.foreach_set('use_smooth', [True] * 736)
me_cylinder_005.materials.append(mat_material)
me_cylinder_005.use_remesh_preserve_volume = False
me_cylinder_005.use_remesh_preserve_attributes = False
me_cylinder_005.use_mirror_vertex_groups = False
me_cylinder_005.update()

# ---- objects
ob_cube = bpy.data.objects.new('Cube', me_cube_001)
ob_cylinder = bpy.data.objects.new('Cylinder', me_cylinder_005)

# ---- transforms, parenting, visibility, modifiers, constraints
ob_cube.location = (0.0, 0.0, 0.0)
ob_cube.scale = (1.0, 1.324, 1.0)
ob_cube.lineart.crease_threshold = 0.0
_m = ob_cube.modifiers.new('Subsurf', 'SUBSURF')
_m.uv_smooth = 'PRESERVE_CORNERS'
_m.quality = 2
_m.levels = 2
_m.show_only_control_edges = False
_m = ob_cube.modifiers.new('EdgeSplit', 'EDGE_SPLIT')
_m.use_edge_angle = False
ob_cylinder.location = (-5.606e-08, -1.364e-07, 0.09327)
ob_cylinder.hide_render = True
ob_cylinder.lineart.crease_threshold = 0.0
_m = ob_cylinder.modifiers.new('Subsurf', 'SUBSURF')
_m.uv_smooth = 'PRESERVE_CORNERS'
_m.quality = 2
_m.levels = 2
_m.show_only_control_edges = False

# ---- collection membership
col_collection_1.objects.link(ob_cube)
col_collection_2.objects.link(ob_cylinder)

# ---- scene / render settings (as saved in the file)
scene.frame_start = 1; scene.frame_end = 250; scene.frame_set(0)
scene.render.engine = 'CYCLES'
scene.render.resolution_percentage = 50
scene.render.dither_intensity = 0.0
scene.cycles.use_denoising = False
scene.cycles.samples = 128
scene.cycles.sampling_pattern = 'TABULATED_SOBOL'
scene.cycles.light_sampling_threshold = 0.0
scene.cycles.use_adaptive_sampling = False
scene.cycles.use_light_tree = False
scene.cycles.blur_glossy = 0.0
scene.cycles.sample_clamp_indirect = 0.0
scene.view_settings.view_transform = 'Standard'
bpy.context.view_layer.update()

# ---- added for rendering (the .blend has no active camera and no usable light): camera, sun
cam_auto = bpy.data.cameras.new('AutoCamera')
cam_auto.lens = 50.0
cam_auto.sensor_width = 36.0
cam_auto.clip_end = 1000.0
ob_auto_camera = bpy.data.objects.new('AutoCamera', cam_auto)
scene.collection.objects.link(ob_auto_camera)
ob_auto_camera.location = (3.90918, -5.7477, 4.73745)
ob_auto_camera.rotation_euler = (1.09748, -7.21219e-08, 0.694738)
scene.camera = ob_auto_camera
light_auto_sun = bpy.data.lights.new('AutoSun', 'SUN')
light_auto_sun.energy = 3.0
light_auto_sun.angle = 0.0523599
ob_auto_sun = bpy.data.objects.new('AutoSun', light_auto_sun)
scene.collection.objects.link(ob_auto_sun)
ob_auto_sun.rotation_euler = (0.872665, 0.174533, 0.523599)
bpy.context.view_layer.update()
